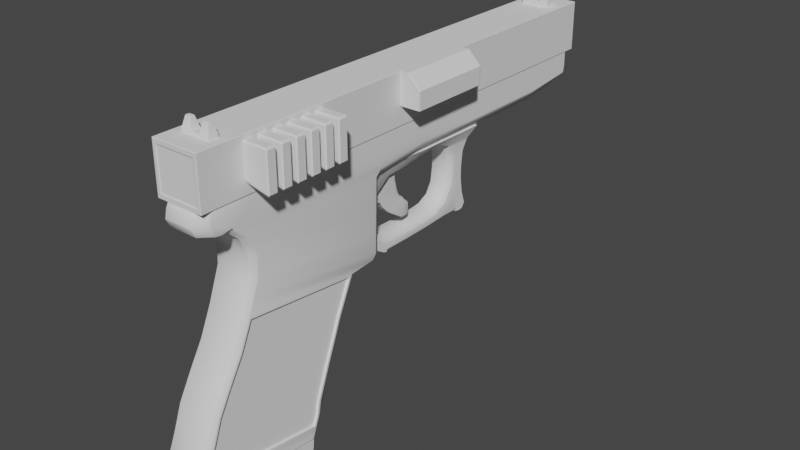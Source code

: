 # Source: glock.blend  (saved by Blender 3.1.7; exported with 4.5.12 LTS)
import bpy
from mathutils import Matrix  # noqa: F401  (used for matrix-valued properties, if any)

bpy.ops.wm.read_factory_settings(use_empty=True)
scene = bpy.context.scene
scene.name = 'Scene'

# ---- collections
col_collection = bpy.data.collections.new('Collection'); scene.collection.children.link(col_collection)

# ---- node groups
ng_auto_smooth = bpy.data.node_groups.new('Auto Smooth', 'GeometryNodeTree')
_s = ng_auto_smooth.interface.new_socket(name='Geometry', in_out='OUTPUT', socket_type='NodeSocketGeometry')
_s = ng_auto_smooth.interface.new_socket(name='Geometry', in_out='INPUT', socket_type='NodeSocketGeometry')
_s = ng_auto_smooth.interface.new_socket(name='Angle', in_out='INPUT', socket_type='NodeSocketFloat')
_s.subtype = 'ANGLE'
_s.min_value = 0.0
_s.max_value = 3.142
ng_auto_smooth.is_modifier = True
_N = ng_auto_smooth.nodes; _L = ng_auto_smooth.links
n0 = _N.new('NodeGroupOutput'); n0.name = 'Group Output'; n0.location = (480, -100)
n1 = _N.new('NodeGroupInput'); n1.name = 'Group Input'; n1.location = (-420, -300)
n2 = _N.new('NodeGroupInput'); n2.name = 'Group Input.001'; n2.location = (-60, -100)
n3 = _N.new('GeometryNodeSetShadeSmooth'); n3.name = 'Set Shade Smooth'; n3.location = (120, -100)
n3.domain = 'EDGE'
n4 = _N.new('GeometryNodeSetShadeSmooth'); n4.name = 'Set Shade Smooth.001'; n4.location = (300, -100)
n5 = _N.new('GeometryNodeInputMeshEdgeAngle'); n5.name = 'Edge Angle'; n5.location = (-420, -220)
n6 = _N.new('GeometryNodeInputEdgeSmooth'); n6.name = 'Is Edge Smooth'; n6.location = (-60, -160)
n7 = _N.new('GeometryNodeInputShadeSmooth'); n7.name = 'Is Face Smooth'; n7.location = (-240, -340)
n8 = _N.new('FunctionNodeBooleanMath'); n8.name = 'Boolean Math'; n8.location = (-60, -220)
n9 = _N.new('FunctionNodeCompare'); n9.name = 'Compare'; n9.location = (-240, -180)
n9.operation = 'LESS_EQUAL'
_L.new(n5.outputs[0], n9.inputs[0])
_L.new(n4.outputs[0], n0.inputs[0])
_L.new(n1.outputs[1], n9.inputs[1])
_L.new(n9.outputs[0], n8.inputs[0])
_L.new(n7.outputs[0], n8.inputs[1])
_L.new(n2.outputs[0], n3.inputs[0])
_L.new(n6.outputs[0], n3.inputs[1])
_L.new(n3.outputs[0], n4.inputs[0])
_L.new(n8.outputs[0], n3.inputs[2])
n0.is_active_output = True

# ---- world
world_world = bpy.data.worlds.new('World'); scene.world = world_world
world_world.use_nodes = True; world_world.node_tree.nodes.clear()
_N = world_world.node_tree.nodes; _L = world_world.node_tree.links
n0 = _N.new('ShaderNodeOutputWorld'); n0.name = 'World Output'; n0.location = (300, 300)
n1 = _N.new('ShaderNodeBackground'); n1.name = 'Background'; n1.location = (10, 300)
n1.inputs[0].default_value = (0.05088, 0.05088, 0.05088, 1.0)
_L.new(n1.outputs[0], n0.inputs[0])
n0.is_active_output = True
world_world.color = (0.05088, 0.05088, 0.05088)
world_world.use_sun_shadow = False
world_world.sun_shadow_jitter_overblur = 0.0

# ---- meshes
me_cube_001 = bpy.data.meshes.new('Cube.001')
me_cube_001.from_pydata([(-0.9601, -2.066, -1.557), (-1.0, 0.9518, 6.262), (-1.0, 3.922, 6.225), (0.9601, -2.066, -1.557), (1.0, 0.9518, 6.262), (1.0, 3.922, 6.225), (-1.0, -0.3074, 6.252), (-1.0, 3.922, 5.853), (-1.0, 3.262, 2.469), (1.0, 3.922, 5.853), (1.0, -0.3074, 6.252), (-1.0, 3.922, 5.408), (1.0, 3.922, 5.408), (-1.0, -0.8864, 5.804), (-1.0, 3.922, 5.773), (1.0, 3.922, 5.773), (1.0, -0.8864, 5.804), (-1.0, 12.79, 6.225), (1.0, 12.79, 6.225), (-1.0, 12.79, 5.853), (1.0, 12.79, 5.853), (-1.0, 12.75, 5.553), (1.0, 12.75, 5.553), (-1.0, 12.79, 5.716), (1.0, 12.79, 5.716), (1.0, 5.696, 6.225), (1.0, 7.469, 6.225), (1.0, 9.243, 6.225), (1.0, 11.02, 6.225), (-1.0, 11.02, 6.225), (-1.0, 9.243, 6.225), (-1.0, 7.469, 6.225), (-1.0, 5.696, 6.225), (-1.0, 5.696, 5.853), (-1.0, 7.469, 5.853), (-1.0, 9.243, 5.853), (-1.0, 11.02, 5.853), (-1.0, 11.02, 5.656), (-1.0, 9.243, 5.773), (-1.0, 7.469, 5.773), (-1.0, 5.696, 5.773), (1.0, 5.696, 5.853), (1.0, 7.469, 5.853), (1.0, 9.243, 5.853), (1.0, 11.02, 5.853), (-1.0, 11.02, 5.408), (-1.0, 9.243, 5.408), (-1.0, 7.469, 5.408), (-1.0, 5.696, 5.408), (1.0, 5.696, 5.773), (1.0, 7.469, 5.773), (1.0, 9.243, 5.773), (1.0, 11.02, 5.656), (1.0, 11.02, 5.408), (1.0, 9.243, 5.408), (1.0, 7.469, 5.408), (1.0, 5.696, 5.408), (-0.6868, 4.236, 5.057), (0.6868, 4.236, 5.057), (-0.6868, 12.23, 5.179), (-1.0, 12.74, 5.531), (0.6868, 12.23, 5.179), (1.0, 12.74, 5.531), (0.6868, 11.33, 5.088), (1.0, 11.02, 5.36), (0.6868, 10.7, 5.057), (0.6868, 9.556, 5.057), (1.0, 9.243, 5.362), (0.4808, 8.205, 5.057), (0.4808, 7.787, 5.057), (1.0, 7.469, 5.363), (0.4808, 7.303, 5.057), (0.7154, 5.188, 5.078), (0.6868, 6.009, 5.057), (-0.6868, 5.383, 5.057), (-1.0, 5.696, 5.364), (-0.6868, 6.009, 5.057), (-0.4808, 7.303, 5.057), (-1.0, 7.469, 5.363), (-0.4808, 7.787, 5.057), (-0.4808, 8.205, 5.057), (-1.0, 9.243, 5.362), (-0.6868, 9.556, 5.057), (-0.6868, 11.33, 5.088), (-0.6868, 10.7, 5.057), (-1.0, 11.02, 5.36), (0.6868, 7.118, 5.057), (0.6868, 7.792, 5.057), (-0.6868, 7.792, 5.057), (-0.6868, 7.118, 5.057), (0.6868, 8.384, 5.057), (-0.6868, 8.384, 5.057), (0.8011, 6.806, 5.069), (0.8011, 7.704, 5.057), (-0.8011, 7.704, 5.057), (-0.8011, 6.806, 5.069), (0.8011, 8.401, 5.057), (-0.8011, 8.401, 5.057), (0.5416, 7.692, 4.668), (-0.5416, 7.692, 4.668), (0.5416, 8.164, 4.668), (-0.5416, 8.164, 4.668), (-0.5416, 7.692, 2.424), (-0.5416, 7.147, 2.424), (0.5416, 7.974, 3.017), (-0.5416, 7.974, 3.017), (-0.5416, 7.692, 3.005), (0.5416, 7.692, 3.005), (0.5416, 3.699, 2.829), (-0.5416, 3.699, 2.829), (-0.8011, 3.871, 5.047), (0.8011, 3.871, 5.047), (-0.5416, 5.37, 2.357), (-0.5416, 6.241, 2.375), (0.5416, 7.828, 2.437), (-0.5416, 7.91, 3.852), (-0.5416, 7.914, 3.454), (-0.5416, 7.828, 2.437), (0.5416, 8.002, 2.445), (0.5416, 8.107, 2.607), (-0.5416, 8.107, 2.607), (-0.5416, 8.002, 2.445), (-0.5416, 7.966, 4.35), (-0.5416, 7.692, 3.421), (-0.5416, 7.692, 3.836), (-0.5416, 7.692, 4.252), (0.5416, 7.966, 4.35), (0.5416, 7.91, 3.852), (0.5416, 7.914, 3.454), (0.5416, 7.692, 4.252), (0.5416, 7.692, 3.836), (0.5416, 7.692, 3.421), (-0.5416, 6.694, 2.399), (0.5416, 4.101, 2.593), (-0.5416, 4.101, 2.593), (0.5416, 4.395, 2.421), (0.5416, 4.501, 2.483), (-0.5416, 4.629, 2.357), (-0.5416, 4.395, 2.421), (-0.5416, 4.501, 2.483), (-0.8011, 4.299, 5.069), (-0.8011, 5.135, 5.069), (-0.8011, 5.97, 5.069), (-0.5416, 5.164, 4.678), (-0.5416, 6.054, 4.809), (0.8011, 4.299, 5.069), (0.8011, 5.97, 5.069), (-0.8011, 6.388, 5.069), (-0.5416, 6.779, 4.881), (0.8011, 6.388, 5.069), (0.3782, 1.65, -1.931), (1.0, 1.014, -1.867), (1.0, 2.611, 2.534), (0.3782, 3.355, 2.522), (0.909, 3.632, 2.596), (1.0, 2.144, 1.508), (0.3782, 2.829, 1.368), (1.0, 1.868, 0.7979), (0.3782, 2.556, 0.6694), (1.0, 1.194, -1.176), (0.3782, 1.884, -1.288), (1.0, 1.655, 0.2656), (0.3782, 2.358, 0.1718), (0.3782, 1.961, -0.8821), (1.0, 1.276, -0.7427), (0.3782, 1.751, -1.628), (1.0, 1.079, -1.471), (-1.0, 1.073, -1.873), (-0.435, 1.65, -1.931), (-0.435, 2.829, 1.368), (-1.0, 2.214, 1.516), (-1.0, 3.015, 1.928), (-0.435, 2.556, 0.6694), (-1.0, 1.93, 0.7867), (-0.435, 1.884, -1.288), (-1.0, 1.256, -1.186), (-0.435, 2.358, 0.1718), (-1.0, 1.719, 0.2576), (-1.0, 1.338, -0.755), (-0.435, 1.961, -0.8821), (-1.0, 1.14, -1.484), (-0.435, 1.751, -1.628), (0.8229, -1.048, 5.132), (1.0, -0.863, 5.13), (0.8229, -0.8139, 3.972), (1.0, -0.6228, 3.949), (0.8229, -1.174, 3.001), (1.0, -0.945, 2.91), (0.8229, -1.541, 2.168), (1.0, -1.301, 2.104), (0.8229, -1.979, 1.422), (1.0, -1.739, 1.359), (0.8229, -2.868, -0.5772), (1.0, -2.619, -0.6177), (0.8229, -2.384, 0.688), (1.0, -2.137, 0.6401), (1.0, -2.384, -0.0433), (0.8229, -2.626, 0.01593), (1.0, -2.62, -0.9784), (0.8229, -2.869, -1.012), (1.0, -2.725, -1.115), (1.0, -0.5995, 4.551), (0.8229, -0.7933, 4.581), (0.8229, -1.465, 5.474), (1.0, -1.277, 5.472), (1.0, -1.311, 5.562), (1.0, -1.641, 5.498), (0.8229, -0.9939, 3.486), (1.0, -0.8066, 3.459), (1.0, -0.9023, 3.205), (0.8229, -1.09, 3.227), (-0.7154, -2.868, -0.5772), (-1.0, -2.512, -0.6335), (-0.7154, -1.979, 1.422), (-1.0, -1.632, 1.343), (-0.7154, -1.541, 2.168), (-1.0, -1.195, 2.086), (-0.7154, -1.174, 3.001), (-1.0, -0.8338, 2.902), (-0.7154, -0.8139, 3.972), (-1.0, -0.5069, 3.936), (-0.7154, -1.048, 5.132), (-1.0, -0.7505, 5.128), (-0.7154, -2.626, 0.01593), (-1.0, -2.278, -0.06328), (-1.0, -2.028, 0.6294), (-0.7154, -2.384, 0.688), (-0.7154, -2.869, -1.012), (-1.0, -2.513, -0.9968), (-1.0, -2.637, -1.177), (-1.0, -0.4819, 4.533), (-0.7154, -0.7933, 4.581), (-1.0, -1.163, 5.47), (-0.7154, -1.465, 5.474), (-1.0, -1.747, 5.512), (-1.0, -1.218, 5.615), (-1.0, -0.6931, 3.443), (-0.7154, -0.9939, 3.486), (-1.0, -0.7884, 3.192), (-0.7154, -1.09, 3.227), (0.6661, -2.19, 6.236), (1.0, -1.817, 6.239), (1.0, -1.821, 5.522), (0.6661, -2.2, 5.573), (0.9727, -1.928, 6.015), (0.6661, -2.271, 6.073), (0.6597, -2.315, 5.808), (0.9952, -1.961, 5.807), (-1.0, -1.696, 6.24), (-0.5573, -2.19, 6.236), (-0.5572, -2.2, 5.573), (-1.014, -1.847, 5.806), (-0.5774, -2.315, 5.808), (-0.5573, -2.271, 6.073), (-1.111, -1.829, 6.002), (1.0, 2.71, 2.59), (1.0, 2.205, 1.482), (1.0, 1.93, 0.7735), (1.0, 1.341, -0.7608), (1.0, 1.259, -1.195), (1.0, 1.718, 0.2415), (1.0, 1.122, -1.544), (1.0, -1.36, 2.135), (1.0, -0.9863, 2.981), (1.0, -1.797, 1.392), (1.0, -2.686, -0.6045), (1.0, -2.446, -0.01935), (1.0, -2.198, 0.6677), (1.0, -2.687, -1.037), (0.9059, -1.301, 2.104), (0.9059, 2.144, 1.508), (0.9059, -1.739, 1.359), (0.9059, 1.868, 0.7979), (0.9059, -2.137, 0.6401), (0.9059, 1.655, 0.2656), (0.9059, 1.194, -1.176), (0.9059, -2.619, -0.6177), (0.9059, 1.276, -0.7427), (0.9059, -2.384, -0.0433), (0.9059, 2.611, 2.534), (0.9059, 1.079, -1.471), (0.9059, -0.945, 2.91), (0.9059, -2.62, -0.9784), (-1.0, 2.264, 1.471), (-1.0, 3.063, 1.882), (-1.0, 1.988, 0.7638), (-1.0, 1.317, -1.203), (-1.0, 1.398, -0.772), (-1.0, 1.777, 0.235), (-1.0, 1.18, -1.552), (-1.0, 3.355, 2.522), (-1.0, -2.575, -0.6211), (-1.0, -2.576, -1.052), (-1.0, -1.686, 1.374), (-1.0, -2.085, 0.6554), (-1.0, -1.251, 2.115), (-1.0, -0.8726, 2.969), (-1.0, -2.337, -0.04074), (-0.9567, 1.256, -1.186), (-0.9567, -2.512, -0.6335), (-0.9567, -2.278, -0.06328), (-0.9567, 1.338, -0.755), (-0.9567, 1.719, 0.2576), (-0.9567, -2.028, 0.6294), (-0.9567, -1.632, 1.343), (-0.9567, 1.93, 0.7867), (-0.9567, -1.195, 2.086), (-0.9567, 2.214, 1.516), (-0.9567, 3.015, 1.928), (-0.9567, 1.14, -1.484), (-0.9567, 3.262, 2.469), (-0.9567, -2.513, -0.9968), (-0.9567, -0.8338, 2.902), (-0.9601, 0.9143, -1.857), (0.9601, 0.9143, -1.857), (-1.0, -2.106, -1.553), (1.0, -2.106, -1.553), (-1.0, 0.954, -1.861), (1.0, 0.954, -1.861), (1.0, 3.689, 3.447), (1.0, 3.7, 3.887), (1.0, 3.682, 2.811), (1.0, 3.729, 5.057), (0.8637, 4.059, 5.055), (1.0, 3.922, 5.246), (-1.0, 3.686, 3.447), (-1.0, 3.696, 3.887), (-1.0, 3.678, 2.812), (-1.0, 3.73, 2.676), (-1.0, 3.726, 5.057), (-1.022, 3.963, 5.073), (-1.0, 4.116, 5.087), (-0.861, 4.061, 5.055), (0.907, 5.711, 5.298), (0.7336, 5.284, 5.098), (0.7629, 5.843, 5.135), (0.8311, 5.864, 5.204), (0.9947, 3.974, 5.198), (0.8531, 3.836, 3.43), (0.7422, 3.882, 3.424), (0.7422, 3.892, 3.857), (0.8531, 3.846, 3.864), (0.7422, 3.874, 2.783), (0.8531, 3.829, 2.79), (0.8546, 3.839, 2.757), (0.8531, 3.876, 5.054), (0.7422, 3.922, 5.054), (0.832, 3.982, 5.054), (-0.7385, 3.882, 3.424), (-0.8492, 3.836, 3.43), (-0.8492, 3.846, 3.864), (-0.7385, 3.892, 3.857), (-0.8492, 3.829, 2.79), (-0.7385, 3.874, 2.783), (-0.8512, 3.839, 2.757), (-0.7385, 3.922, 5.054), (-0.8492, 3.876, 5.054), (-0.8282, 3.982, 5.054), (0.461, 3.86, 4.059), (0.5704, 3.861, 4.169), (0.5946, 6.037, 4.862), (0.461, 6.054, 4.809), (0.5723, 5.168, 4.748), (0.461, 5.164, 4.678), (0.461, 4.652, 4.659), (0.5814, 4.598, 4.722), (0.5688, 7.3, 4.701), (0.3881, 7.16, 4.659), (0.5416, 7.183, 2.951), (0.3881, 7.089, 3.066), (0.5416, 3.699, 3.241), (0.3881, 3.699, 3.41), (0.5416, 4.497, 2.675), (0.3881, 4.494, 2.843), (0.5416, 5.352, 2.655), (0.3881, 5.343, 2.822), (0.5416, 6.304, 2.676), (0.3881, 6.339, 2.843), (0.5416, 7.454, 3.399), (0.3881, 7.282, 3.384), (0.5416, 7.514, 3.846), (0.3881, 7.346, 3.855), (0.3881, 7.331, 4.335), (0.5416, 7.501, 4.296), (0.3881, 6.72, 2.884), (0.5416, 6.711, 2.719), (0.3881, 4.104, 3.122), (0.5416, 4.103, 2.955), (0.461, 6.779, 4.881), (0.5991, 6.692, 4.923), (0.5416, 7.155, 2.537), (0.4286, 7.147, 2.424), (0.5416, 7.692, 2.537), (0.4286, 7.692, 2.424), (0.5416, 6.265, 2.489), (0.4286, 6.241, 2.375), (0.5416, 5.363, 2.471), (0.4286, 5.37, 2.357), (0.4286, 6.694, 2.399), (0.5416, 6.7, 2.512), (0.4286, 4.629, 2.357), (0.5416, 4.514, 2.471), (0.5416, 4.52, 2.387), (-0.5416, 7.332, 4.662), (-0.3633, 7.16, 4.659), (-0.5416, 7.006, 4.749), (-0.6188, 7.055, 4.781), (-0.3633, 7.089, 3.066), (-0.5416, 7.198, 2.933), (-0.3633, 3.699, 3.41), (-0.5416, 3.699, 3.214), (-0.3633, 4.494, 2.843), (-0.5416, 4.498, 2.648), (-0.3633, 5.343, 2.822), (-0.5416, 5.354, 2.628), (-0.3633, 6.339, 2.843), (-0.5416, 6.298, 2.649), (-0.3633, 7.282, 3.384), (-0.5416, 7.482, 3.402), (-0.3633, 7.346, 3.855), (-0.5416, 7.542, 3.845), (-0.5416, 7.528, 4.29), (-0.3633, 7.331, 4.335), (-0.5416, 6.71, 2.693), (-0.3633, 6.72, 2.884), (-0.5416, 4.103, 2.928), (-0.3633, 4.104, 3.122), (-0.6139, 3.863, 4.334), (-0.3124, 3.86, 4.059), (-0.3124, 4.652, 4.659), (-0.641, 4.517, 4.816), (-0.5416, 4.882, 4.667)], [], [(6, 1, 2, 7), (36, 29, 17, 19), (9, 5, 4, 10), (10, 4, 1, 6), (290, 328, 154, 153), (5, 2, 1, 4), (157, 155, 270, 272), (196, 193, 276, 278), (173, 177, 302, 305), (155, 152, 279, 270), (238, 236, 327, 328), (332, 331, 75, 74, 57), (179, 176, 162, 163), (216, 218, 312, 306), (178, 175, 298, 301), (190, 188, 215, 213), (255, 154, 209, 263), (85, 45, 21, 60), (15, 9, 10, 16), (232, 235, 13, 14, 11), (315, 229, 292, 289, 167, 317), (194, 190, 213, 226), (296, 238, 328, 290), (321, 319, 185, 208), (344, 343, 321, 154), (37, 36, 19, 23), (181, 174, 160, 165), (176, 172, 158, 162), (188, 186, 217, 215), (172, 169, 156, 158), (326, 329, 356, 350), (58, 57, 74, 72), (13, 6, 7, 14), (192, 197, 223, 211), (174, 179, 163, 160), (189, 191, 271, 269), (197, 194, 226, 223), (214, 216, 306, 304), (187, 189, 269, 281), (168, 181, 165, 150), (12, 15, 16, 205, 204), (316, 200, 199, 227, 229, 315), (151, 261, 268, 200, 316, 318), (184, 202, 231, 219), (230, 222, 329, 326), (319, 320, 201, 185), (220, 230, 326, 325), (182, 203, 233, 221), (29, 28, 18, 17), (202, 182, 221, 231), (154, 321, 208, 209), (322, 345, 347, 323, 337, 324), (198, 166, 280, 282), (170, 173, 305, 307), (207, 184, 219, 237), (186, 210, 239, 217), (16, 10, 241, 244, 247), (13, 235, 234, 251), (206, 205, 16, 247, 242), (210, 207, 237, 239), (245, 253, 252, 246), (53, 64, 62, 22), (234, 233, 203, 206, 242, 243, 250), (243, 246, 252, 250), (245, 240, 249, 253), (19, 17, 18, 20), (23, 19, 20, 24), (63, 83, 59, 61), (21, 23, 24, 22), (28, 44, 20, 18), (45, 37, 23, 21), (44, 52, 24, 20), (60, 21, 22, 62), (66, 82, 84, 65), (52, 53, 22, 24), (15, 12, 56, 49), (49, 56, 55, 50), (50, 55, 54, 51), (51, 54, 53, 52), (225, 214, 304, 303), (75, 48, 47, 78), (73, 76, 89, 86), (320, 322, 183, 201), (78, 47, 46, 81), (81, 46, 45, 85), (9, 15, 49, 41), (41, 49, 50, 42), (42, 50, 51, 43), (43, 51, 52, 44), (11, 14, 40, 48), (48, 40, 39, 47), (47, 39, 38, 46), (46, 38, 37, 45), (5, 9, 41, 25), (25, 41, 42, 26), (26, 42, 43, 27), (27, 43, 44, 28), (322, 324, 12, 204, 183), (12, 324, 337, 333, 56), (55, 70, 67, 54), (54, 67, 64, 53), (2, 5, 25, 32), (32, 25, 26, 31), (31, 26, 27, 30), (30, 27, 28, 29), (14, 7, 33, 40), (40, 33, 34, 39), (39, 34, 35, 38), (38, 35, 36, 37), (7, 2, 32, 33), (33, 32, 31, 34), (34, 31, 30, 35), (35, 30, 29, 36), (63, 64, 65), (66, 67, 90), (87, 70, 86), (70, 336, 335, 73, 86), (74, 75, 76), (89, 78, 88), (91, 81, 82), (83, 84, 85), (334, 323, 58, 72), (85, 60, 59, 83), (60, 62, 61, 59), (62, 64, 63, 61), (64, 67, 66, 65), (67, 70, 87, 90), (56, 333, 336, 70, 55), (331, 330, 11, 48, 75), (75, 78, 89, 76), (78, 81, 91, 88), (81, 85, 84, 82), (76, 73, 72, 74), (82, 66, 90, 91), (83, 63, 65, 84), (222, 232, 11, 330, 329), (77, 79, 94, 95), (71, 69, 87, 86), (79, 77, 89, 88), (69, 68, 90, 87), (80, 79, 88, 91), (77, 71, 86, 89), (68, 80, 91, 90), (95, 406, 405, 148, 147), (71, 77, 95, 92), (68, 69, 93, 96), (69, 71, 92, 93), (80, 68, 96, 97), (79, 80, 97, 94), (101, 100, 126, 122), (97, 96, 100, 101), (94, 97, 101, 99), (367, 404, 422, 382), (148, 388, 361, 144), (96, 93, 98, 100), (106, 105, 120, 121, 117, 102), (369, 407, 424, 384), (134, 133, 108, 109), (103, 391, 398, 132), (131, 378, 368, 107), (418, 123, 106, 408), (128, 131, 107, 104), (102, 117, 114, 393, 391, 103), (379, 417, 407, 369), (123, 116, 105, 106), (116, 128, 104, 105), (412, 139, 138, 134, 425), (386, 426, 409, 371), (414, 112, 137, 139, 412), (425, 134, 109, 410), (381, 419, 417, 379), (113, 395, 397, 112), (373, 411, 426, 386), (130, 380, 378, 131), (399, 385, 376, 394), (423, 132, 113, 416), (384, 424, 415, 377), (377, 415, 413, 375), (141, 143, 431, 430, 140), (394, 376, 374, 396), (112, 397, 400, 137), (138, 135, 133, 134), (105, 104, 119, 120), (114, 117, 121, 118), (120, 119, 118, 121), (132, 398, 395, 113), (122, 126, 127, 115), (115, 127, 128, 116), (99, 101, 122, 125), (125, 122, 115, 124), (124, 115, 116, 123), (95, 94, 99, 403, 406), (382, 422, 419, 381), (366, 92, 149, 389), (129, 383, 380, 130), (100, 98, 129, 126), (126, 129, 130, 127), (127, 130, 131, 128), (408, 103, 132, 423), (421, 125, 124, 420), (420, 124, 123, 418), (390, 368, 385, 399), (408, 106, 102, 103), (133, 387, 370, 108), (370, 371, 409, 410, 109, 108), (375, 413, 411, 373), (135, 138, 137, 400, 402), (416, 113, 112, 414), (135, 136, 372, 387, 133), (137, 138, 139), (135, 402, 401, 136), (396, 374, 372, 136, 401), (429, 364, 358, 428), (145, 140, 110, 111), (140, 430, 427, 110), (144, 361, 363, 143), (104, 107, 392, 393, 114, 118, 119), (149, 147, 142, 146), (146, 142, 141, 72), (72, 141, 140, 145), (147, 148, 144, 142), (142, 144, 143, 141), (143, 363, 364, 429, 431), (389, 149, 146, 360), (360, 146, 72, 362), (362, 72, 145, 365), (405, 404, 367, 388, 148), (92, 95, 147, 149), (93, 92, 366, 98), (255, 153, 154), (261, 151, 150, 165), (255, 256, 156, 153), (256, 257, 158, 156), (258, 259, 160, 163), (257, 260, 162, 158), (260, 258, 163, 162), (259, 261, 165, 160), (169, 284, 290, 153, 156), (169, 283, 284), (181, 168, 167, 289), (169, 172, 285, 283), (179, 174, 286, 287), (172, 176, 288, 285), (176, 179, 287, 288), (174, 181, 289, 286), (167, 168, 150, 151, 318, 317), (268, 199, 200), (203, 204, 205, 206), (203, 182, 183, 204), (202, 184, 185, 201), (210, 186, 263, 209), (186, 188, 262, 263), (188, 190, 264, 262), (197, 192, 265, 266), (190, 194, 267, 264), (194, 197, 266, 267), (192, 199, 268, 265), (182, 202, 201, 183), (184, 207, 208, 185), (207, 210, 209, 208), (227, 292, 229), (232, 233, 234, 235), (227, 211, 291, 292), (226, 213, 293, 294), (213, 215, 295, 293), (215, 217, 296, 295), (237, 219, 220, 236), (231, 221, 222, 230), (211, 223, 297, 291), (223, 226, 294, 297), (219, 231, 230, 220), (221, 233, 232, 222), (239, 237, 236, 238), (217, 239, 238, 296), (199, 192, 211, 227), (245, 246, 247, 244), (242, 247, 246, 243), (244, 241, 240, 245), (10, 6, 248, 249, 240, 241), (252, 253, 254, 251), (253, 249, 248, 254), (251, 234, 250, 252), (6, 13, 251, 254, 248), (152, 155, 256, 255), (155, 157, 257, 256), (164, 159, 259, 258), (157, 161, 260, 257), (161, 164, 258, 260), (159, 166, 261, 259), (189, 187, 263, 262), (191, 189, 262, 264), (193, 196, 266, 265), (195, 191, 264, 267), (196, 195, 267, 266), (198, 193, 265, 268), (187, 152, 255, 263), (166, 198, 268, 261), (280, 275, 276, 282), (274, 272, 271, 273), (272, 270, 269, 271), (275, 277, 278, 276), (277, 274, 273, 278), (270, 279, 281, 269), (191, 195, 273, 271), (159, 164, 277, 275), (195, 196, 278, 273), (161, 157, 272, 274), (193, 198, 282, 276), (164, 161, 274, 277), (152, 187, 281, 279), (166, 159, 275, 280), (170, 171, 284, 283), (173, 170, 283, 285), (175, 178, 287, 286), (177, 173, 285, 288), (178, 177, 288, 287), (180, 175, 286, 289), (171, 8, 290, 284), (212, 228, 292, 291), (214, 225, 294, 293), (216, 214, 293, 295), (218, 216, 295, 296), (224, 212, 291, 297), (225, 224, 297, 294), (228, 180, 289, 292), (8, 218, 296, 290), (304, 306, 307, 305), (311, 299, 298, 309), (303, 304, 305, 302), (299, 300, 301, 298), (306, 312, 310, 308, 307), (300, 303, 302, 301), (212, 224, 300, 299), (177, 178, 301, 302), (224, 225, 303, 300), (175, 180, 309, 298), (180, 228, 311, 309), (8, 171, 308, 310), (218, 8, 310, 312), (228, 212, 299, 311), (171, 170, 307, 308), (0, 3, 316, 315), (313, 0, 315, 317), (3, 314, 318, 316), (314, 313, 317, 318), (357, 356, 329, 330, 331, 332), (348, 351, 340, 339), (320, 319, 338, 341), (327, 352, 354, 328), (236, 220, 325, 327), (328, 354, 353, 342, 344, 154), (57, 58, 323, 347, 346, 355, 357, 332), (349, 352, 327, 325), (353, 348, 339, 342), (351, 355, 346, 340), (322, 320, 341, 345), (333, 334, 335, 336), (333, 337, 323, 334), (72, 73, 335, 334), (342, 343, 344), (345, 346, 347), (339, 340, 341, 338), (342, 339, 338, 343), (340, 346, 345, 341), (319, 321, 343, 338), (352, 353, 354), (355, 356, 357), (351, 348, 349, 350), (348, 353, 352, 349), (355, 351, 350, 356), (350, 349, 325, 326), (365, 359, 358, 364), (389, 360, 361, 388), (360, 362, 363, 361), (362, 365, 364, 363), (365, 145, 111, 359), (383, 366, 367, 382), (385, 368, 369, 384), (387, 372, 373, 386), (372, 374, 375, 373), (374, 376, 377, 375), (368, 378, 379, 369), (378, 380, 381, 379), (380, 383, 382, 381), (376, 385, 384, 377), (370, 387, 386, 371), (388, 367, 366, 389), (98, 366, 383, 129), (400, 401, 402), (391, 393, 392, 390), (399, 394, 395, 398), (394, 396, 397, 395), (390, 399, 398, 391), (396, 401, 400, 397), (107, 368, 390, 392), (403, 404, 405, 406), (422, 404, 403, 421), (424, 407, 408, 423), (426, 411, 412, 425), (411, 413, 414, 412), (413, 415, 416, 414), (407, 417, 418, 408), (417, 419, 420, 418), (419, 422, 421, 420), (415, 424, 423, 416), (409, 426, 425, 410), (403, 99, 125, 421), (429, 430, 431), (427, 430, 429, 428), (111, 110, 427, 428, 358, 359)])
me_cube_001.polygons.foreach_set('use_smooth', [True] * 410)
_uv = me_cube_001.uv_layers.new(name='UVMap')
_uv.uv.foreach_set('vector', [0.5938, 0.0, 0.625, 0.0, 0.625, 0.25, 0.5938, 0.25, 0.5938, 0.25, 0.625, 0.25, 0.625, 0.25, 0.5938, 0.25, 0.5938, 0.5, 0.625, 0.5, 0.625, 0.75, 0.5938, 0.75, 0.5938, 0.75, 0.625, 0.75, 0.625, 1.0, 0.5938, 1.0, 0.5, 0.25, 0.5073, 0.25, 0.5073, 0.5, 0.5, 0.4223, 0.625, 0.5, 0.875, 0.5, 0.875, 0.75, 0.625, 0.75, 0.4378, 0.5383, 0.4693, 0.5395, 0.4693, 0.5395, 0.4378, 0.5383, 0.4165, 0.7366, 0.4061, 0.7369, 0.4061, 0.7369, 0.4165, 0.7366, 0.4377, 0.2152, 0.4273, 0.216, 0.4273, 0.216, 0.4377, 0.2152, 0.4693, 0.5395, 0.4982, 0.5395, 0.4982, 0.5395, 0.4693, 0.5395, 0.5073, 0.01565, 0.5156, 0.01545, 0.5156, 0.2399, 0.5073, 0.25, 0.5624, 0.2674, 0.5639, 0.25, 0.5762, 0.25, 0.5625, 0.2891, 0.5625, 0.2891, 0.4167, 0.3206, 0.4271, 0.3206, 0.4271, 0.4223, 0.4167, 0.4223, 0.4681, 0.02027, 0.4979, 0.02025, 0.4979, 0.02025, 0.4681, 0.02027, 0.4167, 0.216, 0.4066, 0.2168, 0.4066, 0.2168, 0.4167, 0.216, 0.4375, 0.7721, 0.4688, 0.7721, 0.4688, 0.9644, 0.4375, 0.9644, 0.5, 0.5356, 0.5073, 0.5, 0.5073, 0.7403, 0.5, 0.7396, 0.576, 0.25, 0.5781, 0.25, 0.5781, 0.25, 0.5771, 0.25, 0.5859, 0.5, 0.5938, 0.5, 0.5938, 0.75, 0.5859, 0.75, 0.5781, 0.01405, 0.5815, 0.0, 0.5859, 0.0, 0.5859, 0.25, 0.5781, 0.25, 0.375, 0.0, 0.3859, 0.0, 0.3906, 0.01587, 0.3906, 0.2191, 0.375, 0.2116, 0.375, 0.2037, 0.4271, 0.7721, 0.4375, 0.7721, 0.4375, 0.9644, 0.4271, 0.9644, 0.5, 0.01663, 0.5073, 0.01565, 0.5073, 0.25, 0.5, 0.25, 0.5156, 0.5099, 0.5312, 0.5102, 0.5313, 0.7398, 0.5156, 0.7404, 0.5136, 0.4818, 0.5158, 0.4816, 0.5162, 0.5, 0.5073, 0.5, 0.5859, 0.25, 0.5938, 0.25, 0.5938, 0.25, 0.5859, 0.25, 0.3906, 0.3206, 0.4062, 0.3206, 0.4062, 0.4223, 0.3906, 0.4223, 0.4271, 0.3206, 0.4375, 0.3206, 0.4375, 0.4223, 0.4271, 0.4223, 0.4688, 0.7721, 0.5, 0.7721, 0.5, 0.9644, 0.4688, 0.9644, 0.4375, 0.3206, 0.4688, 0.3206, 0.4688, 0.4223, 0.4375, 0.4223, 0.5474, 0.2395, 0.5625, 0.2401, 0.5625, 0.2665, 0.5474, 0.2664, 0.5625, 0.4609, 0.5625, 0.2891, 0.5625, 0.2891, 0.5625, 0.4609, 0.5859, 0.0, 0.5938, 0.0, 0.5938, 0.25, 0.5859, 0.25, 0.4062, 0.7721, 0.4167, 0.7721, 0.4167, 0.9644, 0.4062, 0.9644, 0.4062, 0.3206, 0.4167, 0.3206, 0.4167, 0.4223, 0.4062, 0.4223, 0.468, 0.7357, 0.4372, 0.7361, 0.4372, 0.7361, 0.468, 0.7357, 0.4167, 0.7721, 0.4271, 0.7721, 0.4271, 0.9644, 0.4167, 0.9644, 0.4366, 0.01974, 0.4681, 0.02027, 0.4681, 0.02027, 0.4366, 0.01974, 0.4977, 0.7358, 0.468, 0.7357, 0.468, 0.7357, 0.4977, 0.7358, 0.375, 0.3206, 0.3906, 0.3206, 0.3906, 0.4223, 0.375, 0.4223, 0.5781, 0.5, 0.5859, 0.5, 0.5859, 0.75, 0.5802, 0.75, 0.5781, 0.7413, 0.375, 0.75, 0.3877, 0.75, 0.3906, 0.7721, 0.3906, 0.9644, 0.3859, 1.0, 0.375, 1.0, 0.375, 0.5423, 0.3906, 0.534, 0.3906, 0.7401, 0.3877, 0.75, 0.375, 0.75, 0.375, 0.5463, 0.5313, 0.7721, 0.5474, 0.7721, 0.5474, 0.9644, 0.5312, 0.9644, 0.5474, 0.01661, 0.5625, 0.01498, 0.5625, 0.2401, 0.5474, 0.2395, 0.5312, 0.5102, 0.5474, 0.5103, 0.5474, 0.7397, 0.5313, 0.7398, 0.5312, 0.01635, 0.5474, 0.01661, 0.5474, 0.2395, 0.5312, 0.2396, 0.5625, 0.7721, 0.5781, 0.7721, 0.5781, 0.9644, 0.5625, 0.9644, 0.875, 0.5, 0.625, 0.5, 0.625, 0.5, 0.875, 0.5, 0.5474, 0.7721, 0.5625, 0.7721, 0.5625, 0.9644, 0.5474, 0.9644, 0.5073, 0.5, 0.5156, 0.5099, 0.5156, 0.7404, 0.5073, 0.7403, 0.5625, 0.5097, 0.5625, 0.5023, 0.5625, 0.4925, 0.5625, 0.483, 0.569, 0.5, 0.5709, 0.5, 0.3931, 0.7366, 0.3935, 0.5375, 0.3935, 0.5375, 0.3931, 0.7366, 0.4702, 0.214, 0.4377, 0.2152, 0.4377, 0.2152, 0.4702, 0.214, 0.5156, 0.7721, 0.5313, 0.7721, 0.5312, 0.9644, 0.5156, 0.9644, 0.5, 0.7721, 0.5073, 0.7721, 0.5073, 0.9644, 0.5, 0.9644, 0.5859, 0.75, 0.5938, 0.75, 0.5938, 0.75, 0.5896, 0.75, 0.5859, 0.75, 0.5859, 0.0, 0.5815, 0.0, 0.5781, 0.0, 0.5859, 0.0, 0.5781, 0.75, 0.5802, 0.75, 0.5859, 0.75, 0.5835, 0.75, 0.5781, 0.75, 0.5073, 0.7721, 0.5156, 0.7721, 0.5156, 0.9644, 0.5073, 0.9644, 0.5891, 0.7917, 0.5891, 0.9447, 0.5827, 0.945, 0.5827, 0.7915, 0.5781, 0.5, 0.576, 0.5, 0.5771, 0.5, 0.5781, 0.5, 0.5781, 1.0, 0.5781, 0.9644, 0.5781, 0.7721, 0.5781, 0.75, 0.5781, 0.75, 0.5781, 0.7917, 0.5781, 0.9446, 0.5781, 0.7917, 0.5827, 0.7915, 0.5827, 0.945, 0.5781, 0.9446, 0.5891, 0.7917, 0.5938, 0.7917, 0.5938, 0.9447, 0.5891, 0.9447, 0.5938, 0.25, 0.625, 0.25, 0.625, 0.5, 0.5938, 0.5, 0.5859, 0.25, 0.5938, 0.25, 0.5938, 0.5, 0.5859, 0.5, 0.5625, 0.4609, 0.5625, 0.2891, 0.5625, 0.2891, 0.5625, 0.4609, 0.5781, 0.25, 0.5859, 0.25, 0.5859, 0.5, 0.5781, 0.5, 0.625, 0.5, 0.5938, 0.5, 0.5938, 0.5, 0.625, 0.5, 0.5781, 0.25, 0.5859, 0.25, 0.5859, 0.25, 0.5781, 0.25, 0.5938, 0.5, 0.5859, 0.5, 0.5859, 0.5, 0.5938, 0.5, 0.5771, 0.25, 0.5781, 0.25, 0.5781, 0.5, 0.5771, 0.5, 0.5625, 0.4609, 0.5625, 0.2891, 0.5625, 0.2891, 0.5625, 0.4609, 0.5859, 0.5, 0.5781, 0.5, 0.5781, 0.5, 0.5859, 0.5, 0.5859, 0.5, 0.5781, 0.5, 0.5781, 0.5, 0.5859, 0.5, 0.5859, 0.5, 0.5781, 0.5, 0.5781, 0.5, 0.5859, 0.5, 0.5859, 0.5, 0.5781, 0.5, 0.5781, 0.5, 0.5859, 0.5, 0.5859, 0.5, 0.5781, 0.5, 0.5781, 0.5, 0.5859, 0.5, 0.4268, 0.01917, 0.4366, 0.01974, 0.4366, 0.01974, 0.4268, 0.01917, 0.5762, 0.25, 0.5781, 0.25, 0.5781, 0.25, 0.5761, 0.25, 0.5625, 0.4609, 0.5625, 0.2891, 0.5625, 0.2891, 0.5625, 0.4609, 0.5474, 0.5103, 0.5625, 0.5097, 0.5625, 0.7407, 0.5474, 0.7397, 0.5761, 0.25, 0.5781, 0.25, 0.5781, 0.25, 0.5761, 0.25, 0.5761, 0.25, 0.5781, 0.25, 0.5781, 0.25, 0.576, 0.25, 0.5938, 0.5, 0.5859, 0.5, 0.5859, 0.5, 0.5938, 0.5, 0.5938, 0.5, 0.5859, 0.5, 0.5859, 0.5, 0.5938, 0.5, 0.5938, 0.5, 0.5859, 0.5, 0.5859, 0.5, 0.5938, 0.5, 0.5938, 0.5, 0.5859, 0.5, 0.5859, 0.5, 0.5938, 0.5, 0.5781, 0.25, 0.5859, 0.25, 0.5859, 0.25, 0.5781, 0.25, 0.5781, 0.25, 0.5859, 0.25, 0.5859, 0.25, 0.5781, 0.25, 0.5781, 0.25, 0.5859, 0.25, 0.5859, 0.25, 0.5781, 0.25, 0.5781, 0.25, 0.5859, 0.25, 0.5859, 0.25, 0.5781, 0.25, 0.625, 0.5, 0.5938, 0.5, 0.5938, 0.5, 0.625, 0.5, 0.625, 0.5, 0.5938, 0.5, 0.5938, 0.5, 0.625, 0.5, 0.625, 0.5, 0.5938, 0.5, 0.5938, 0.5, 0.625, 0.5, 0.625, 0.5, 0.5938, 0.5, 0.5938, 0.5, 0.625, 0.5, 0.5624, 0.5097, 0.5709, 0.5, 0.5781, 0.5, 0.5781, 0.7413, 0.5625, 0.7407, 0.5781, 0.5, 0.5709, 0.5, 0.569, 0.5, 0.5771, 0.5, 0.5781, 0.5, 0.5781, 0.5, 0.5761, 0.5, 0.5761, 0.5, 0.5781, 0.5, 0.5781, 0.5, 0.5761, 0.5, 0.576, 0.5, 0.5781, 0.5, 0.875, 0.5, 0.625, 0.5, 0.625, 0.5, 0.875, 0.5, 0.875, 0.5, 0.625, 0.5, 0.625, 0.5, 0.875, 0.5, 0.875, 0.5, 0.625, 0.5, 0.625, 0.5, 0.875, 0.5, 0.875, 0.5, 0.625, 0.5, 0.625, 0.5, 0.875, 0.5, 0.5859, 0.25, 0.5938, 0.25, 0.5938, 0.25, 0.5859, 0.25, 0.5859, 0.25, 0.5938, 0.25, 0.5938, 0.25, 0.5859, 0.25, 0.5859, 0.25, 0.5938, 0.25, 0.5938, 0.25, 0.5859, 0.25, 0.5859, 0.25, 0.5938, 0.25, 0.5938, 0.25, 0.5859, 0.25, 0.5938, 0.25, 0.625, 0.25, 0.625, 0.25, 0.5938, 0.25, 0.5938, 0.25, 0.625, 0.25, 0.625, 0.25, 0.5938, 0.25, 0.5938, 0.25, 0.625, 0.25, 0.625, 0.25, 0.5938, 0.25, 0.5938, 0.25, 0.625, 0.25, 0.625, 0.25, 0.5938, 0.25, 0.5625, 0.4609, 0.576, 0.5, 0.5625, 0.4609, 0.5625, 0.4609, 0.5761, 0.5, 0.5625, 0.4609, 0.5625, 0.4609, 0.5761, 0.5, 0.5625, 0.4609, 0.5761, 0.5, 0.5762, 0.5, 0.5705, 0.4838, 0.5625, 0.4609, 0.5625, 0.4609, 0.5625, 0.2891, 0.5762, 0.25, 0.5625, 0.2891, 0.5625, 0.2891, 0.5761, 0.25, 0.5625, 0.2891, 0.5625, 0.2891, 0.5761, 0.25, 0.5625, 0.2891, 0.5625, 0.2891, 0.5625, 0.2891, 0.576, 0.25, 0.565, 0.4679, 0.5624, 0.483, 0.5625, 0.4609, 0.5625, 0.4609, 0.576, 0.25, 0.5771, 0.25, 0.5625, 0.2891, 0.5625, 0.2891, 0.5771, 0.25, 0.5771, 0.5, 0.5625, 0.4609, 0.5625, 0.2891, 0.5771, 0.5, 0.576, 0.5, 0.5625, 0.4609, 0.5625, 0.4609, 0.576, 0.5, 0.5761, 0.5, 0.5625, 0.4609, 0.5625, 0.4609, 0.5761, 0.5, 0.5761, 0.5, 0.5625, 0.4609, 0.5625, 0.4609, 0.5781, 0.5, 0.5771, 0.5, 0.5762, 0.5, 0.5761, 0.5, 0.5781, 0.5, 0.5639, 0.25, 0.5711, 0.25, 0.5781, 0.25, 0.5781, 0.25, 0.5762, 0.25, 0.5762, 0.25, 0.5761, 0.25, 0.5625, 0.2891, 0.5625, 0.2891, 0.5761, 0.25, 0.5761, 0.25, 0.5625, 0.2891, 0.5625, 0.2891, 0.5761, 0.25, 0.576, 0.25, 0.5625, 0.2891, 0.5625, 0.2891, 0.5625, 0.2891, 0.5625, 0.4609, 0.5625, 0.4609, 0.5625, 0.2891, 0.5625, 0.2891, 0.5625, 0.4609, 0.5625, 0.4609, 0.5625, 0.2891, 0.5625, 0.2891, 0.5625, 0.4609, 0.5625, 0.4609, 0.5625, 0.2891, 0.5625, 0.01498, 0.5781, 0.01405, 0.5781, 0.25, 0.5711, 0.25, 0.5624, 0.2401, 0.5625, 0.2972, 0.5625, 0.2972, 0.5625, 0.2972, 0.5625, 0.2972, 0.5625, 0.4528, 0.5625, 0.4528, 0.5625, 0.4609, 0.5625, 0.4609, 0.5625, 0.2972, 0.5625, 0.2972, 0.5625, 0.2891, 0.5625, 0.2891, 0.5625, 0.4528, 0.5625, 0.4528, 0.5625, 0.4609, 0.5625, 0.4609, 0.5625, 0.2972, 0.5625, 0.2972, 0.5625, 0.2891, 0.5625, 0.2891, 0.5625, 0.2972, 0.5625, 0.4528, 0.5625, 0.4609, 0.5625, 0.2891, 0.5625, 0.4528, 0.5625, 0.2972, 0.5625, 0.2891, 0.5625, 0.4609, 0.5625, 0.2972, 0.5625, 0.2972, 0.5625, 0.2972, 0.5625, 0.2972, 0.5625, 0.2972, 0.5625, 0.4528, 0.5625, 0.2972, 0.5625, 0.2972, 0.5625, 0.4528, 0.5625, 0.4528, 0.5625, 0.4528, 0.5625, 0.4528, 0.5625, 0.4528, 0.5625, 0.4528, 0.5625, 0.4528, 0.5625, 0.4528, 0.5625, 0.4528, 0.5625, 0.2972, 0.5625, 0.4528, 0.5625, 0.4528, 0.5625, 0.2972, 0.5625, 0.2972, 0.5625, 0.2972, 0.5625, 0.2972, 0.5625, 0.2972, 0.5625, 0.2972, 0.5625, 0.4528, 0.5625, 0.4528, 0.5625, 0.2972, 0.5625, 0.2972, 0.5625, 0.4528, 0.5625, 0.4528, 0.5625, 0.2972, 0.5625, 0.2972, 0.5625, 0.2972, 0.5625, 0.2972, 0.5625, 0.2972, 0.5625, 0.4307, 0.5625, 0.3228, 0.5625, 0.3228, 0.5625, 0.4307, 0.5625, 0.2972, 0.5625, 0.4412, 0.5625, 0.4412, 0.5625, 0.2972, 0.5625, 0.4528, 0.5625, 0.4528, 0.5625, 0.4528, 0.5625, 0.4528, 0.5625, 0.2972, 0.5625, 0.2972, 0.5625, 0.2972, 0.5625, 0.2972, 0.5625, 0.2972, 0.5625, 0.2972, 0.5625, 0.4307, 0.5625, 0.3228, 0.5625, 0.3228, 0.5625, 0.4307, 0.5625, 0.2972, 0.5625, 0.4528, 0.5625, 0.4528, 0.5625, 0.2972, 0.5625, 0.2972, 0.5625, 0.4366, 0.5625, 0.4366, 0.5625, 0.2972, 0.5625, 0.4528, 0.5625, 0.4528, 0.5625, 0.4528, 0.5625, 0.4528, 0.5625, 0.2972, 0.5625, 0.2972, 0.5625, 0.2972, 0.5625, 0.2972, 0.5625, 0.4528, 0.5625, 0.4528, 0.5625, 0.4528, 0.5625, 0.4528, 0.5625, 0.2972, 0.5625, 0.2972, 0.5625, 0.4528, 0.5625, 0.4366, 0.5625, 0.4366, 0.5625, 0.2972, 0.5625, 0.4307, 0.5625, 0.3228, 0.5625, 0.3228, 0.5625, 0.4307, 0.5625, 0.2972, 0.5625, 0.2972, 0.5625, 0.2972, 0.5625, 0.2972, 0.5625, 0.2972, 0.5625, 0.4528, 0.5625, 0.4528, 0.5625, 0.2972, 0.5625, 0.2972, 0.5625, 0.2972, 0.5625, 0.2972, 0.5625, 0.2972, 0.5625, 0.2972, 0.5625, 0.4307, 0.5625, 0.3228, 0.5625, 0.3228, 0.5625, 0.4307, 0.5625, 0.2972, 0.5625, 0.2972, 0.5625, 0.2972, 0.5625, 0.2972, 0.5625, 0.2972, 0.5625, 0.2972, 0.5625, 0.2972, 0.5625, 0.2972, 0.5625, 0.2972, 0.5625, 0.4307, 0.5625, 0.3228, 0.5625, 0.3228, 0.5625, 0.4307, 0.5625, 0.2972, 0.5625, 0.4366, 0.5625, 0.4366, 0.5625, 0.2972, 0.5625, 0.4307, 0.5625, 0.3228, 0.5625, 0.3228, 0.5625, 0.4307, 0.5625, 0.4528, 0.5625, 0.4528, 0.5625, 0.4528, 0.5625, 0.4528, 0.5625, 0.4528, 0.5625, 0.4528, 0.5625, 0.4528, 0.5625, 0.4528, 0.5625, 0.2972, 0.5625, 0.2972, 0.5625, 0.2972, 0.5625, 0.2972, 0.5625, 0.4307, 0.5625, 0.3228, 0.5625, 0.3228, 0.5625, 0.4307, 0.5625, 0.4307, 0.5625, 0.3228, 0.5625, 0.3228, 0.5625, 0.4307, 0.5625, 0.2972, 0.5625, 0.2972, 0.5625, 0.2972, 0.5625, 0.2972, 0.5625, 0.2972, 0.5625, 0.4528, 0.5625, 0.4528, 0.5625, 0.4528, 0.5625, 0.4528, 0.5625, 0.2972, 0.5625, 0.4366, 0.5625, 0.4366, 0.5625, 0.2972, 0.5625, 0.2972, 0.5625, 0.4528, 0.5625, 0.4528, 0.5625, 0.2972, 0.5625, 0.2972, 0.5625, 0.4528, 0.5625, 0.4528, 0.5625, 0.2972, 0.5625, 0.4528, 0.5625, 0.2972, 0.5625, 0.2972, 0.5625, 0.4528, 0.5625, 0.2972, 0.5625, 0.4528, 0.5625, 0.4528, 0.5625, 0.2972, 0.5625, 0.2972, 0.5625, 0.4366, 0.5625, 0.4366, 0.5625, 0.2972, 0.5625, 0.2972, 0.5625, 0.4528, 0.5625, 0.4528, 0.5625, 0.2972, 0.5625, 0.2972, 0.5625, 0.4528, 0.5625, 0.4528, 0.5625, 0.2972, 0.5625, 0.2972, 0.5625, 0.2972, 0.5625, 0.2972, 0.5625, 0.2972, 0.5625, 0.2972, 0.5625, 0.2972, 0.5625, 0.2972, 0.5625, 0.2972, 0.5625, 0.2972, 0.5625, 0.2972, 0.5625, 0.2972, 0.5625, 0.2972, 0.5625, 0.2972, 0.5625, 0.2972, 0.5625, 0.2972, 0.5625, 0.2972, 0.5625, 0.2972, 0.5625, 0.4307, 0.5625, 0.3228, 0.5625, 0.3228, 0.5625, 0.4307, 0.5625, 0.4528, 0.5625, 0.4528, 0.5625, 0.4528, 0.5625, 0.4528, 0.5625, 0.4528, 0.5625, 0.4528, 0.5625, 0.4528, 0.5625, 0.4528, 0.5625, 0.4528, 0.5625, 0.4528, 0.5625, 0.4528, 0.5625, 0.4528, 0.5625, 0.4528, 0.5625, 0.4528, 0.5625, 0.4528, 0.5625, 0.4528, 0.5625, 0.4528, 0.5625, 0.4528, 0.5625, 0.4528, 0.5625, 0.4528, 0.5625, 0.2972, 0.5625, 0.2972, 0.5625, 0.2972, 0.5625, 0.2972, 0.5625, 0.2972, 0.5625, 0.2972, 0.5625, 0.2972, 0.5625, 0.2972, 0.5625, 0.2972, 0.5625, 0.2972, 0.5625, 0.2972, 0.5625, 0.2972, 0.5625, 0.4528, 0.5625, 0.4528, 0.5625, 0.4528, 0.5625, 0.4528, 0.5625, 0.2972, 0.5625, 0.2972, 0.5625, 0.2972, 0.5625, 0.2972, 0.5625, 0.4528, 0.5625, 0.4528, 0.5625, 0.4528, 0.5625, 0.4528, 0.5625, 0.4528, 0.5625, 0.4307, 0.5625, 0.3228, 0.5625, 0.2972, 0.5625, 0.2972, 0.5625, 0.4528, 0.5625, 0.4307, 0.5625, 0.3228, 0.5625, 0.3228, 0.5625, 0.4307, 0.5625, 0.4528, 0.5625, 0.2972, 0.5625, 0.2972, 0.5625, 0.4366, 0.5625, 0.4528, 0.5625, 0.2972, 0.5625, 0.2972, 0.5625, 0.2972, 0.5625, 0.2972, 0.5625, 0.4528, 0.5625, 0.4528, 0.5625, 0.4528, 0.5625, 0.4528, 0.5625, 0.4528, 0.5625, 0.2972, 0.5625, 0.2972, 0.5625, 0.2972, 0.5625, 0.4528, 0.5625, 0.4528, 0.5625, 0.4528, 0.5625, 0.4528, 0.5625, 0.4528, 0.5625, 0.4528, 0.5625, 0.4528, 0.5625, 0.4528, 0.5625, 0.4528, 0.5625, 0.3301, 0.5625, 0.4412, 0.5625, 0.4412, 0.5625, 0.3301, 0.5625, 0.4528, 0.5625, 0.2972, 0.5625, 0.2972, 0.5625, 0.4528, 0.5625, 0.2972, 0.5625, 0.2972, 0.5625, 0.2972, 0.5625, 0.2972, 0.5625, 0.2972, 0.5625, 0.4412, 0.5625, 0.4412, 0.5625, 0.2972, 0.5625, 0.4528, 0.5625, 0.4528, 0.5625, 0.4528, 0.5625, 0.4528, 0.5625, 0.4528, 0.5625, 0.4528, 0.5625, 0.4528, 0.5625, 0.4528, 0.5625, 0.2972, 0.5625, 0.2972, 0.5625, 0.4528, 0.5625, 0.4528, 0.5625, 0.2972, 0.5625, 0.2972, 0.5625, 0.4528, 0.5625, 0.4528, 0.5625, 0.2972, 0.5625, 0.2972, 0.5625, 0.4528, 0.5625, 0.2972, 0.5625, 0.2972, 0.5625, 0.2972, 0.5625, 0.2972, 0.5625, 0.2972, 0.5625, 0.2972, 0.5625, 0.2972, 0.5625, 0.2972, 0.5625, 0.2972, 0.5625, 0.4412, 0.5625, 0.4412, 0.5625, 0.3301, 0.5625, 0.2972, 0.5625, 0.4528, 0.5625, 0.4528, 0.5625, 0.4528, 0.5625, 0.4528, 0.5625, 0.4528, 0.5625, 0.4528, 0.5625, 0.4528, 0.5625, 0.4528, 0.5625, 0.4528, 0.5625, 0.4528, 0.5625, 0.4528, 0.5625, 0.4528, 0.5625, 0.2972, 0.5625, 0.3228, 0.5625, 0.4307, 0.5625, 0.4412, 0.5625, 0.2972, 0.5625, 0.4528, 0.5625, 0.2972, 0.5625, 0.2972, 0.5625, 0.4528, 0.5625, 0.4528, 0.5625, 0.4528, 0.5625, 0.4528, 0.5625, 0.4528, 0.5, 0.5356, 0.5, 0.5, 0.5073, 0.5, 0.3906, 0.534, 0.375, 0.5423, 0.375, 0.4223, 0.3906, 0.4223, 0.5, 0.5356, 0.4688, 0.5357, 0.4688, 0.4223, 0.5, 0.4223, 0.4688, 0.5357, 0.4375, 0.5346, 0.4375, 0.4223, 0.4688, 0.4223, 0.4167, 0.5338, 0.4063, 0.5329, 0.4062, 0.4223, 0.4167, 0.4223, 0.4375, 0.5346, 0.4271, 0.5337, 0.4271, 0.4223, 0.4375, 0.4223, 0.4271, 0.5337, 0.4167, 0.5338, 0.4167, 0.4223, 0.4271, 0.4223, 0.4062, 0.5329, 0.3906, 0.534, 0.3906, 0.4223, 0.4062, 0.4223, 0.4688, 0.3206, 0.4827, 0.25, 0.5, 0.25, 0.5, 0.4223, 0.4688, 0.4223, 0.4688, 0.3206, 0.4642, 0.25, 0.4827, 0.25, 0.3906, 0.3206, 0.375, 0.3206, 0.375, 0.2116, 0.3906, 0.2191, 0.4688, 0.3206, 0.4375, 0.3206, 0.4375, 0.2187, 0.4688, 0.2177, 0.4167, 0.3206, 0.4062, 0.3206, 0.4062, 0.2202, 0.4167, 0.2193, 0.4375, 0.3206, 0.4271, 0.3206, 0.4271, 0.2194, 0.4375, 0.2187, 0.4271, 0.3206, 0.4167, 0.3206, 0.4167, 0.2193, 0.4271, 0.2194, 0.4062, 0.3206, 0.3906, 0.3206, 0.3906, 0.2191, 0.4062, 0.2202, 0.125, 0.5384, 0.1956, 0.5, 0.2973, 0.5, 0.375, 0.5423, 0.375, 0.5463, 0.125, 0.5463, 0.3906, 0.7401, 0.3906, 0.75, 0.3877, 0.75, 0.5781, 0.7721, 0.5739, 0.75, 0.5802, 0.75, 0.5781, 0.75, 0.5781, 0.7721, 0.5625, 0.7721, 0.5625, 0.7407, 0.5781, 0.7413, 0.5474, 0.7721, 0.5313, 0.7721, 0.5313, 0.7398, 0.5474, 0.7397, 0.5073, 0.7721, 0.5, 0.7721, 0.5, 0.7396, 0.5073, 0.7403, 0.5, 0.7721, 0.4688, 0.7721, 0.4688, 0.7396, 0.5, 0.7396, 0.4688, 0.7721, 0.4375, 0.7721, 0.4375, 0.74, 0.4688, 0.7396, 0.4167, 0.7721, 0.4062, 0.7721, 0.4062, 0.7404, 0.4167, 0.7402, 0.4375, 0.7721, 0.4271, 0.7721, 0.4271, 0.7402, 0.4375, 0.74, 0.4271, 0.7721, 0.4167, 0.7721, 0.4167, 0.7402, 0.4271, 0.7402, 0.4062, 0.7721, 0.3906, 0.7721, 0.3906, 0.7401, 0.4062, 0.7404, 0.5625, 0.7721, 0.5474, 0.7721, 0.5474, 0.7397, 0.5625, 0.7407, 0.5313, 0.7721, 0.5156, 0.7721, 0.5156, 0.7404, 0.5313, 0.7398, 0.5156, 0.7721, 0.5073, 0.7721, 0.5073, 0.7403, 0.5156, 0.7404, 0.3906, 0.0, 0.3906, 0.01587, 0.3859, 0.0, 0.5713, 1.0, 0.5781, 0.9644, 0.5781, 1.0, 0.5752, 1.0, 0.3906, 0.0, 0.4062, 0.0, 0.4062, 0.01545, 0.3906, 0.01587, 0.4271, 0.0, 0.4375, 0.0, 0.4375, 0.01612, 0.4271, 0.01579, 0.4375, 0.0, 0.4688, 0.0, 0.4688, 0.01664, 0.4375, 0.01612, 0.4688, 0.0, 0.5, 0.0, 0.5, 0.01663, 0.4688, 0.01664, 0.5156, 0.0, 0.5312, 0.0, 0.5312, 0.01635, 0.5156, 0.01545, 0.5474, 0.0, 0.5625, 0.0, 0.5625, 0.01498, 0.5474, 0.01661, 0.4062, 0.0, 0.4167, 0.0, 0.4167, 0.01578, 0.4062, 0.01545, 0.4167, 0.0, 0.4271, 0.0, 0.4271, 0.01579, 0.4167, 0.01578, 0.5312, 0.0, 0.5474, 0.0, 0.5474, 0.01661, 0.5312, 0.01635, 0.5625, 0.0, 0.5781, 0.0, 0.5781, 0.01405, 0.5625, 0.01498, 0.5073, 0.0, 0.5156, 0.0, 0.5156, 0.01545, 0.5073, 0.01565, 0.5, 0.0, 0.5073, 0.0, 0.5073, 0.01565, 0.5, 0.01663, 0.3906, 0.7721, 0.4062, 0.7721, 0.4062, 0.9644, 0.3906, 0.9644, 0.5891, 0.7917, 0.5827, 0.7915, 0.5841, 0.75, 0.589, 0.75, 0.5781, 0.75, 0.5835, 0.75, 0.5827, 0.7915, 0.5781, 0.7917, 0.5896, 0.75, 0.5938, 0.75, 0.5938, 0.7917, 0.5891, 0.7917, 0.5938, 0.75, 0.5938, 1.0, 0.5938, 1.0, 0.5938, 0.9447, 0.5938, 0.7917, 0.5938, 0.75, 0.5827, 0.945, 0.5891, 0.9447, 0.5889, 1.0, 0.5845, 1.0, 0.5891, 0.0, 0.5938, 0.0, 0.5938, 0.0, 0.5893, 0.0, 0.5859, 0.0, 0.5781, 0.0, 0.5781, 0.0, 0.5849, 0.0, 0.5938, 0.0, 0.5859, 0.0, 0.5859, 0.0, 0.5893, 0.0, 0.5938, 0.0, 0.4982, 0.5395, 0.4693, 0.5395, 0.4688, 0.5357, 0.5, 0.5356, 0.4693, 0.5395, 0.4378, 0.5383, 0.4375, 0.5346, 0.4688, 0.5357, 0.4167, 0.5374, 0.4066, 0.5364, 0.4063, 0.5329, 0.4167, 0.5338, 0.4378, 0.5383, 0.4273, 0.5373, 0.4271, 0.5337, 0.4375, 0.5346, 0.4273, 0.5373, 0.4167, 0.5374, 0.4167, 0.5338, 0.4271, 0.5337, 0.4066, 0.5364, 0.3935, 0.5375, 0.3906, 0.534, 0.4062, 0.5329, 0.468, 0.7357, 0.4977, 0.7358, 0.5, 0.7396, 0.4688, 0.7396, 0.4372, 0.7361, 0.468, 0.7357, 0.4688, 0.7396, 0.4375, 0.74, 0.4061, 0.7369, 0.4165, 0.7366, 0.4167, 0.7402, 0.4062, 0.7404, 0.4268, 0.7366, 0.4372, 0.7361, 0.4375, 0.74, 0.4271, 0.7402, 0.4165, 0.7366, 0.4268, 0.7366, 0.4271, 0.7402, 0.4167, 0.7402, 0.3931, 0.7366, 0.4061, 0.7369, 0.4062, 0.7404, 0.3906, 0.7401, 0.4977, 0.7358, 0.4982, 0.5395, 0.5, 0.5356, 0.5, 0.7396, 0.3935, 0.5375, 0.3931, 0.7366, 0.3906, 0.7401, 0.3906, 0.534, 0.3935, 0.5375, 0.4066, 0.5364, 0.4061, 0.7369, 0.3931, 0.7366, 0.4273, 0.5373, 0.4378, 0.5383, 0.4372, 0.7361, 0.4268, 0.7366, 0.4378, 0.5383, 0.4693, 0.5395, 0.468, 0.7357, 0.4372, 0.7361, 0.4066, 0.5364, 0.4167, 0.5374, 0.4165, 0.7366, 0.4061, 0.7369, 0.4167, 0.5374, 0.4273, 0.5373, 0.4268, 0.7366, 0.4165, 0.7366, 0.4693, 0.5395, 0.4982, 0.5395, 0.4977, 0.7358, 0.468, 0.7357, 0.4372, 0.7361, 0.4268, 0.7366, 0.4268, 0.7366, 0.4372, 0.7361, 0.4066, 0.5364, 0.4167, 0.5374, 0.4167, 0.5374, 0.4066, 0.5364, 0.4268, 0.7366, 0.4165, 0.7366, 0.4165, 0.7366, 0.4268, 0.7366, 0.4273, 0.5373, 0.4378, 0.5383, 0.4378, 0.5383, 0.4273, 0.5373, 0.4061, 0.7369, 0.3931, 0.7366, 0.3931, 0.7366, 0.4061, 0.7369, 0.4167, 0.5374, 0.4273, 0.5373, 0.4273, 0.5373, 0.4167, 0.5374, 0.4982, 0.5395, 0.4977, 0.7358, 0.4977, 0.7358, 0.4982, 0.5395, 0.3935, 0.5375, 0.4066, 0.5364, 0.4066, 0.5364, 0.3935, 0.5375, 0.4702, 0.214, 0.4837, 0.2464, 0.4827, 0.25, 0.4688, 0.2177, 0.4377, 0.2152, 0.4702, 0.214, 0.4688, 0.2177, 0.4375, 0.2187, 0.4066, 0.2168, 0.4167, 0.216, 0.4167, 0.2193, 0.4062, 0.2202, 0.4273, 0.216, 0.4377, 0.2152, 0.4375, 0.2187, 0.4271, 0.2194, 0.4167, 0.216, 0.4273, 0.216, 0.4271, 0.2194, 0.4167, 0.2193, 0.3933, 0.2159, 0.4066, 0.2168, 0.4062, 0.2202, 0.3906, 0.2191, 0.4837, 0.2464, 0.4984, 0.2464, 0.5, 0.25, 0.4827, 0.25, 0.4062, 0.0188, 0.3929, 0.01916, 0.3906, 0.01587, 0.4062, 0.01545, 0.4366, 0.01974, 0.4268, 0.01917, 0.4271, 0.01579, 0.4375, 0.01612, 0.4681, 0.02027, 0.4366, 0.01974, 0.4375, 0.01612, 0.4688, 0.01664, 0.4979, 0.02025, 0.4681, 0.02027, 0.4688, 0.01664, 0.5, 0.01663, 0.4165, 0.01917, 0.4062, 0.0188, 0.4062, 0.01545, 0.4167, 0.01578, 0.4268, 0.01917, 0.4165, 0.01917, 0.4167, 0.01578, 0.4271, 0.01579, 0.3929, 0.01916, 0.3933, 0.2159, 0.3906, 0.2191, 0.3906, 0.01587, 0.4984, 0.2464, 0.4979, 0.02025, 0.5, 0.01663, 0.5, 0.25, 0.4366, 0.01974, 0.4681, 0.02027, 0.4702, 0.214, 0.4377, 0.2152, 0.3929, 0.01916, 0.4062, 0.0188, 0.4066, 0.2168, 0.3933, 0.2159, 0.4268, 0.01917, 0.4366, 0.01974, 0.4377, 0.2152, 0.4273, 0.216, 0.4062, 0.0188, 0.4165, 0.01917, 0.4167, 0.216, 0.4066, 0.2168, 0.4681, 0.02027, 0.4979, 0.02025, 0.4984, 0.2464, 0.4837, 0.2464, 0.4702, 0.214, 0.4165, 0.01917, 0.4268, 0.01917, 0.4273, 0.216, 0.4167, 0.216, 0.4062, 0.0188, 0.4165, 0.01917, 0.4165, 0.01917, 0.4062, 0.0188, 0.4273, 0.216, 0.4167, 0.216, 0.4167, 0.216, 0.4273, 0.216, 0.4165, 0.01917, 0.4268, 0.01917, 0.4268, 0.01917, 0.4165, 0.01917, 0.4066, 0.2168, 0.3933, 0.2159, 0.3933, 0.2159, 0.4066, 0.2168, 0.3933, 0.2159, 0.3929, 0.01916, 0.3929, 0.01916, 0.3933, 0.2159, 0.4984, 0.2464, 0.4837, 0.2464, 0.4837, 0.2464, 0.4984, 0.2464, 0.4979, 0.02025, 0.4984, 0.2464, 0.4984, 0.2464, 0.4979, 0.02025, 0.3929, 0.01916, 0.4062, 0.0188, 0.4062, 0.0188, 0.3929, 0.01916, 0.4837, 0.2464, 0.4702, 0.214, 0.4702, 0.214, 0.4837, 0.2464, 0.13, 0.7474, 0.37, 0.7474, 0.375, 0.75, 0.125, 0.75, 0.13, 0.549, 0.13, 0.7474, 0.125, 0.75, 0.125, 0.5463, 0.37, 0.7474, 0.37, 0.549, 0.375, 0.5463, 0.375, 0.75, 0.37, 0.549, 0.13, 0.549, 0.125, 0.5463, 0.375, 0.5463, 0.5624, 0.2715, 0.5625, 0.2688, 0.5624, 0.25, 0.5711, 0.25, 0.5639, 0.25, 0.5624, 0.2674, 0.5312, 0.2827, 0.5474, 0.2827, 0.5474, 0.4678, 0.5312, 0.4678, 0.5474, 0.5103, 0.5312, 0.5102, 0.5312, 0.4841, 0.5474, 0.4841, 0.5156, 0.2399, 0.5156, 0.2476, 0.5136, 0.25, 0.5073, 0.25, 0.5156, 0.01545, 0.5312, 0.01635, 0.5312, 0.2396, 0.5156, 0.2399, 0.5073, 0.25, 0.5136, 0.2686, 0.5156, 0.2827, 0.5156, 0.4678, 0.5136, 0.4818, 0.5073, 0.5, 0.5625, 0.2891, 0.5625, 0.4609, 0.5625, 0.483, 0.5625, 0.479, 0.5625, 0.4678, 0.5625, 0.2827, 0.5625, 0.2715, 0.5625, 0.2674, 0.5312, 0.2664, 0.5156, 0.2665, 0.5156, 0.2399, 0.5312, 0.2396, 0.5156, 0.2827, 0.5312, 0.2827, 0.5312, 0.4678, 0.5156, 0.4678, 0.5474, 0.2827, 0.5625, 0.2827, 0.5625, 0.4678, 0.5474, 0.4678, 0.5625, 0.5097, 0.5474, 0.5103, 0.5474, 0.4841, 0.5625, 0.484, 0.5771, 0.5, 0.5709, 0.5, 0.5705, 0.4838, 0.5762, 0.5, 0.5771, 0.5, 0.569, 0.5, 0.5624, 0.483, 0.565, 0.4679, 0.5625, 0.4609, 0.5625, 0.4609, 0.5705, 0.4838, 0.565, 0.4679, 0.5156, 0.4678, 0.5139, 0.481, 0.5136, 0.4818, 0.5625, 0.4816, 0.5625, 0.4678, 0.5625, 0.479, 0.5312, 0.4678, 0.5474, 0.4678, 0.5474, 0.4841, 0.5312, 0.4841, 0.5156, 0.4678, 0.5312, 0.4678, 0.5312, 0.4841, 0.5156, 0.484, 0.5474, 0.4678, 0.5625, 0.4678, 0.5625, 0.484, 0.5474, 0.4841, 0.5312, 0.5102, 0.5156, 0.5099, 0.5156, 0.484, 0.5312, 0.4841, 0.5141, 0.2688, 0.5156, 0.2827, 0.5136, 0.2686, 0.5625, 0.2827, 0.5625, 0.2746, 0.5625, 0.2715, 0.5474, 0.2827, 0.5312, 0.2827, 0.5312, 0.2664, 0.5474, 0.2664, 0.5312, 0.2827, 0.5156, 0.2827, 0.5156, 0.2665, 0.5312, 0.2664, 0.5625, 0.2827, 0.5474, 0.2827, 0.5474, 0.2664, 0.5625, 0.2665, 0.5474, 0.2664, 0.5312, 0.2664, 0.5312, 0.2396, 0.5474, 0.2395, 0.5625, 0.4528, 0.5625, 0.4528, 0.5625, 0.4412, 0.5625, 0.4412, 0.5625, 0.4528, 0.5625, 0.4528, 0.5625, 0.4412, 0.5625, 0.4412, 0.5625, 0.4528, 0.5625, 0.4528, 0.5625, 0.4412, 0.5625, 0.4412, 0.5625, 0.4528, 0.5625, 0.4528, 0.5625, 0.4412, 0.5625, 0.4412, 0.5625, 0.4528, 0.5625, 0.4528, 0.5625, 0.4528, 0.5625, 0.4528, 0.5625, 0.4528, 0.5625, 0.4528, 0.5625, 0.4307, 0.5625, 0.4307, 0.5625, 0.4528, 0.5625, 0.4528, 0.5625, 0.4307, 0.5625, 0.4307, 0.5625, 0.4528, 0.5625, 0.4528, 0.5625, 0.4307, 0.5625, 0.4307, 0.5625, 0.4528, 0.5625, 0.4528, 0.5625, 0.4307, 0.5625, 0.4307, 0.5625, 0.4528, 0.5625, 0.4528, 0.5625, 0.4307, 0.5625, 0.4307, 0.5625, 0.4528, 0.5625, 0.4528, 0.5625, 0.4307, 0.5625, 0.4307, 0.5625, 0.4528, 0.5625, 0.4528, 0.5625, 0.4307, 0.5625, 0.4307, 0.5625, 0.4528, 0.5625, 0.4528, 0.5625, 0.4307, 0.5625, 0.4307, 0.5625, 0.4528, 0.5625, 0.4528, 0.5625, 0.4307, 0.5625, 0.4307, 0.5625, 0.4528, 0.5625, 0.4528, 0.5625, 0.4307, 0.5625, 0.4307, 0.5625, 0.4412, 0.5625, 0.4307, 0.5625, 0.4528, 0.5625, 0.4528, 0.5625, 0.4528, 0.5625, 0.4528, 0.5625, 0.4528, 0.5625, 0.4528, 0.5625, 0.4366, 0.5625, 0.4528, 0.5625, 0.4528, 0.5625, 0.4366, 0.5625, 0.4366, 0.5625, 0.4528, 0.5625, 0.4528, 0.5625, 0.4528, 0.5625, 0.4528, 0.5625, 0.4366, 0.5625, 0.4366, 0.5625, 0.4528, 0.5625, 0.4528, 0.5625, 0.4366, 0.5625, 0.4366, 0.5625, 0.4528, 0.5625, 0.4528, 0.5625, 0.4366, 0.5625, 0.4366, 0.5625, 0.4528, 0.5625, 0.4528, 0.5625, 0.4366, 0.5625, 0.4366, 0.5625, 0.4528, 0.5625, 0.4528, 0.5625, 0.4528, 0.5625, 0.4528, 0.5625, 0.2972, 0.5625, 0.2972, 0.5625, 0.2972, 0.5625, 0.2972, 0.5625, 0.3228, 0.5625, 0.3228, 0.5625, 0.2972, 0.5625, 0.2972, 0.5625, 0.3228, 0.5625, 0.3228, 0.5625, 0.2972, 0.5625, 0.2972, 0.5625, 0.3228, 0.5625, 0.3228, 0.5625, 0.2972, 0.5625, 0.2972, 0.5625, 0.3228, 0.5625, 0.3228, 0.5625, 0.2972, 0.5625, 0.2972, 0.5625, 0.3228, 0.5625, 0.3228, 0.5625, 0.2972, 0.5625, 0.2972, 0.5625, 0.3228, 0.5625, 0.3228, 0.5625, 0.2972, 0.5625, 0.2972, 0.5625, 0.3228, 0.5625, 0.3228, 0.5625, 0.2972, 0.5625, 0.2972, 0.5625, 0.3228, 0.5625, 0.3228, 0.5625, 0.2972, 0.5625, 0.2972, 0.5625, 0.3228, 0.5625, 0.3228, 0.5625, 0.2972, 0.5625, 0.2972, 0.5625, 0.3228, 0.5625, 0.3228, 0.5625, 0.2972, 0.5625, 0.2972, 0.5625, 0.2972, 0.5625, 0.2972, 0.5625, 0.2972, 0.5625, 0.2972, 0.5625, 0.3301, 0.5625, 0.2829, 0.5625, 0.2972, 0.5625, 0.2972, 0.5625, 0.2972, 0.5625, 0.3301, 0.5625, 0.3301, 0.5625, 0.4528, 0.5625, 0.2972, 0.5625, 0.2972, 0.5625, 0.3301, 0.5625, 0.4412, 0.5625, 0.4528])
me_cube_001.use_remesh_fix_poles = True
me_cube_001.use_remesh_preserve_attributes = False
me_cube_001.update()
me_cube_002 = bpy.data.meshes.new('Cube.002')
me_cube_002.from_pydata([(-0.8398, -7.401, -0.9102), (-0.8398, -7.401, 0.4619), (-1.0, 9.689, -1.07), (-1.0, 9.689, 0.6221), (0.8398, -7.401, -0.9102), (0.8398, -7.401, 0.4619), (1.0, 9.689, -1.07), (1.0, 9.689, 0.6221), (-1.0, -7.401, -1.07), (-1.0, -7.401, 0.6221), (1.0, -7.401, 0.6221), (1.0, -7.401, -1.07), (-0.821, -7.38, -0.8948), (-0.821, -7.38, 0.4466), (0.821, -7.38, 0.4466), (0.821, -7.38, -0.8948)], [], [(8, 9, 3, 2), (2, 3, 7, 6), (6, 7, 10, 11), (0, 4, 15, 12), (2, 6, 11, 8), (7, 3, 9, 10), (0, 1, 9, 8), (5, 4, 11, 10), (4, 0, 8, 11), (1, 5, 10, 9), (15, 14, 13, 12), (1, 0, 12, 13), (5, 1, 13, 14), (4, 5, 14, 15)])
_uv = me_cube_002.uv_layers.new(name='UVMap')
_uv.uv.foreach_set('vector', [0.375, 0.0, 0.625, 0.0, 0.625, 0.25, 0.375, 0.25, 0.375, 0.25, 0.625, 0.25, 0.625, 0.5, 0.375, 0.5, 0.375, 0.5, 0.625, 0.5, 0.625, 0.75, 0.375, 0.75, 0.3987, 0.98, 0.3987, 0.77, 0.3987, 0.77, 0.3987, 0.98, 0.125, 0.5, 0.375, 0.5, 0.375, 0.75, 0.125, 0.75, 0.625, 0.5, 0.875, 0.5, 0.875, 0.75, 0.625, 0.75, 0.3987, 0.98, 0.6013, 0.98, 0.625, 1.0, 0.375, 1.0, 0.6013, 0.77, 0.3987, 0.77, 0.375, 0.75, 0.625, 0.75, 0.3987, 0.77, 0.3987, 0.98, 0.375, 1.0, 0.375, 0.75, 0.6013, 0.98, 0.6013, 0.77, 0.625, 0.75, 0.625, 1.0, 0.3987, 0.77, 0.6013, 0.77, 0.6013, 0.98, 0.3987, 0.98, 0.6013, 0.98, 0.3987, 0.98, 0.3987, 0.98, 0.6013, 0.98, 0.6013, 0.77, 0.6013, 0.98, 0.6013, 0.98, 0.6013, 0.77, 0.3987, 0.77, 0.6013, 0.77, 0.6013, 0.77, 0.3987, 0.77])
me_cube_002.use_remesh_fix_poles = True
me_cube_002.use_remesh_preserve_attributes = False
me_cube_002.update()
me_cube_003 = bpy.data.meshes.new('Cube.003')
me_cube_003.from_pydata([(-1.0, -1.0, -1.0), (-1.0, -1.0, 0.8772), (-1.0, 0.1576, -1.373), (-1.0, 0.1576, 0.8772), (1.0, -1.0, -1.373), (1.0, -1.0, 0.8772), (1.0, 0.1576, -1.373), (1.0, 0.1576, 0.8772)], [], [(0, 1, 3, 2), (2, 3, 7, 6), (6, 7, 5, 4), (4, 5, 1, 0), (2, 6, 4, 0), (7, 3, 1, 5)])
_uv = me_cube_003.uv_layers.new(name='UVMap')
_uv.uv.foreach_set('vector', [0.375, 0.0, 0.625, 0.0, 0.625, 0.25, 0.375, 0.25, 0.375, 0.25, 0.625, 0.25, 0.625, 0.5, 0.375, 0.5, 0.375, 0.5, 0.625, 0.5, 0.625, 0.75, 0.375, 0.75, 0.375, 0.75, 0.625, 0.75, 0.625, 1.0, 0.375, 1.0, 0.125, 0.5, 0.375, 0.5, 0.375, 0.75, 0.125, 0.75, 0.625, 0.5, 0.875, 0.5, 0.875, 0.75, 0.625, 0.75])
me_cube_003.use_remesh_fix_poles = True
me_cube_003.use_remesh_preserve_attributes = False
me_cube_003.update()
me_cube_005 = bpy.data.meshes.new('Cube.005')
me_cube_005.from_pydata([(-0.9601, -2.073, -1.622), (0.9601, -2.073, -1.622), (-0.9601, 0.9077, -1.922), (0.9601, 0.9077, -1.922), (-1.057, -2.224, -1.607), (1.057, -2.224, -1.607), (-1.057, 1.058, -1.937), (1.057, 1.058, -1.937), (-0.927, -2.015, -1.562), (0.927, -2.015, -1.562), (-0.927, 0.863, -1.852), (0.927, 0.863, -1.852), (-0.9601, -2.073, -1.622), (0.9601, -2.073, -1.622), (-0.9601, 0.9077, -1.922), (0.9601, 0.9077, -1.922), (-1.057, -2.224, -1.607), (1.057, -2.224, -1.607), (-1.057, 1.058, -1.937), (1.057, 1.058, -1.937), (-1.057, -2.257, -1.937), (1.057, -2.257, -1.937), (-1.057, 1.025, -2.267), (1.057, 1.025, -2.267), (-0.8558, -1.764, -0.07237), (0.9513, -1.764, -0.07237), (-0.8558, 0.8351, -1.566), (0.9513, 0.8351, -1.566), (-0.825, -1.703, 0.1863), (0.9821, -1.703, 0.1863), (-0.825, 1.102, -0.09583), (0.9821, 1.102, -0.09583), (-0.8158, -1.159, 2.615), (0.9913, -1.159, 2.615), (-0.8158, 1.647, 2.333), (0.9913, 1.647, 2.333)], [], [(3, 1, 5, 7), (1, 0, 4, 5), (2, 3, 7, 6), (0, 2, 6, 4), (10, 11, 15, 14), (8, 10, 14, 12), (11, 9, 13, 15), (9, 8, 12, 13), (17, 16, 20, 21), (22, 23, 21, 20), (18, 19, 23, 22), (16, 18, 22, 20), (19, 17, 21, 23), (9, 11, 27, 25), (8, 9, 25, 24), (11, 10, 26, 27), (10, 8, 24, 26), (25, 27, 31, 29), (24, 25, 29, 28), (27, 26, 30, 31), (26, 24, 28, 30), (29, 31, 35, 33), (28, 29, 33, 32), (31, 30, 34, 35), (30, 28, 32, 34)])
me_cube_005.polygons.foreach_set('use_smooth', [True] * 25)
_uv = me_cube_005.uv_layers.new(name='UVMap')
_uv.uv.foreach_set('vector', [0.37, 0.549, 0.37, 0.7474, 0.37, 0.7474, 0.37, 0.549, 0.37, 0.7474, 0.13, 0.7474, 0.13, 0.7474, 0.37, 0.7474, 0.13, 0.549, 0.37, 0.549, 0.37, 0.549, 0.13, 0.549, 0.13, 0.7474, 0.13, 0.549, 0.13, 0.549, 0.13, 0.7474, 0.13, 0.549, 0.37, 0.549, 0.37, 0.549, 0.13, 0.549, 0.13, 0.7474, 0.13, 0.549, 0.13, 0.549, 0.13, 0.7474, 0.37, 0.549, 0.37, 0.7474, 0.37, 0.7474, 0.37, 0.549, 0.37, 0.7474, 0.13, 0.7474, 0.13, 0.7474, 0.37, 0.7474, 0.37, 0.7474, 0.13, 0.7474, 0.13, 0.7474, 0.37, 0.7474, 0.13, 0.549, 0.37, 0.549, 0.37, 0.7474, 0.13, 0.7474, 0.13, 0.549, 0.37, 0.549, 0.37, 0.549, 0.13, 0.549, 0.13, 0.7474, 0.13, 0.549, 0.13, 0.549, 0.13, 0.7474, 0.37, 0.549, 0.37, 0.7474, 0.37, 0.7474, 0.37, 0.549, 0.37, 0.7474, 0.37, 0.549, 0.37, 0.549, 0.37, 0.7474, 0.13, 0.7474, 0.37, 0.7474, 0.37, 0.7474, 0.13, 0.7474, 0.37, 0.549, 0.13, 0.549, 0.13, 0.549, 0.37, 0.549, 0.13, 0.549, 0.13, 0.7474, 0.13, 0.7474, 0.13, 0.549, 0.37, 0.7474, 0.37, 0.549, 0.37, 0.549, 0.37, 0.7474, 0.13, 0.7474, 0.37, 0.7474, 0.37, 0.7474, 0.13, 0.7474, 0.37, 0.549, 0.13, 0.549, 0.13, 0.549, 0.37, 0.549, 0.13, 0.549, 0.13, 0.7474, 0.13, 0.7474, 0.13, 0.549, 0.37, 0.7474, 0.37, 0.549, 0.37, 0.549, 0.37, 0.7474, 0.13, 0.7474, 0.37, 0.7474, 0.37, 0.7474, 0.13, 0.7474, 0.37, 0.549, 0.13, 0.549, 0.13, 0.549, 0.37, 0.549, 0.13, 0.549, 0.13, 0.7474, 0.13, 0.7474, 0.13, 0.549])
me_cube_005.use_remesh_fix_poles = True
me_cube_005.use_remesh_preserve_attributes = False
me_cube_005.update()
me_cube_006 = bpy.data.meshes.new('Cube.006')
me_cube_006.from_pydata([(-1.274, -0.3432, -1.0), (-1.006, 0.06635, 1.0), (-1.274, 1.0, -1.0), (-1.006, 0.5904, 1.0), (0.03467, -0.3432, -1.0), (-0.2333, 0.06635, 1.0), (0.03467, 1.0, -1.0), (-0.2333, 0.5904, 1.0), (-1.274, -0.3432, -0.339), (-1.274, 1.0, -0.339), (0.03467, 1.0, -0.339), (0.03467, -0.3432, -0.339), (-1.902, 1.0, -1.0), (-1.902, -0.3432, -1.0), (-1.902, 1.0, -0.339), (-1.902, -0.3432, -0.339)], [], [(8, 1, 3, 9), (9, 3, 7, 10), (10, 7, 5, 11), (11, 5, 1, 8), (2, 6, 4, 0), (7, 3, 1, 5), (4, 11, 8, 0), (6, 10, 11, 4), (2, 9, 10, 6), (8, 9, 14, 15), (13, 15, 14, 12), (2, 0, 13, 12), (9, 2, 12, 14), (0, 8, 15, 13)])
_uv = me_cube_006.uv_layers.new(name='UVMap')
_uv.uv.foreach_set('vector', [0.4576, 0.0, 0.625, 0.0, 0.625, 0.25, 0.4576, 0.25, 0.4576, 0.25, 0.625, 0.25, 0.625, 0.5, 0.4576, 0.5, 0.4576, 0.5, 0.625, 0.5, 0.625, 0.75, 0.4576, 0.75, 0.4576, 0.75, 0.625, 0.75, 0.625, 1.0, 0.4576, 1.0, 0.125, 0.5, 0.375, 0.5, 0.375, 0.75, 0.125, 0.75, 0.625, 0.5, 0.875, 0.5, 0.875, 0.75, 0.625, 0.75, 0.375, 0.75, 0.4576, 0.75, 0.4576, 1.0, 0.375, 1.0, 0.375, 0.5, 0.4576, 0.5, 0.4576, 0.75, 0.375, 0.75, 0.375, 0.25, 0.4576, 0.25, 0.4576, 0.5, 0.375, 0.5, 0.4576, 0.0, 0.4576, 0.25, 0.4576, 0.25, 0.4576, 0.0, 0.375, 0.0, 0.4576, 0.0, 0.4576, 0.25, 0.375, 0.25, 0.125, 0.5, 0.125, 0.75, 0.125, 0.75, 0.125, 0.5, 0.4576, 0.25, 0.375, 0.25, 0.375, 0.25, 0.4576, 0.25, 0.375, 1.0, 0.4576, 1.0, 0.4576, 1.0, 0.375, 1.0])
me_cube_006.use_remesh_fix_poles = True
me_cube_006.use_remesh_preserve_attributes = False
me_cube_006.update()
me_cube_007 = bpy.data.meshes.new('Cube.007')
me_cube_007.from_pydata([(-0.2952, -0.5374, -1.0), (-0.2952, -0.5374, 1.0), (-0.2952, 1.0, -1.0), (-0.2952, 0.08629, 1.0), (0.7823, -0.5374, -1.0), (0.7823, -0.5374, 1.0), (0.7823, 1.0, -1.0), (0.7823, 0.08629, 1.0), (-0.2952, -0.5374, -0.3787), (-0.2952, 1.0, -0.3787), (0.7823, 1.0, -0.3787), (0.7823, -0.5374, -0.3787), (-0.8803, 1.0, -1.0), (-0.8803, -0.5374, -1.0), (-0.8803, 1.0, -0.3787), (-0.8803, -0.5374, -0.3787)], [], [(8, 1, 3, 9), (9, 3, 7, 10), (10, 7, 5, 11), (11, 5, 1, 8), (2, 6, 4, 0), (7, 3, 1, 5), (4, 11, 8, 0), (6, 10, 11, 4), (2, 9, 10, 6), (9, 2, 12, 14), (13, 15, 14, 12), (0, 8, 15, 13), (8, 9, 14, 15), (2, 0, 13, 12)])
_uv = me_cube_007.uv_layers.new(name='UVMap')
_uv.uv.foreach_set('vector', [0.5, 0.0, 0.625, 0.0, 0.625, 0.25, 0.5, 0.25, 0.5, 0.25, 0.625, 0.25, 0.625, 0.5, 0.5, 0.5, 0.5, 0.5, 0.625, 0.5, 0.625, 0.75, 0.5, 0.75, 0.5, 0.75, 0.625, 0.75, 0.625, 1.0, 0.5, 1.0, 0.125, 0.5, 0.375, 0.5, 0.375, 0.75, 0.125, 0.75, 0.625, 0.5, 0.875, 0.5, 0.875, 0.75, 0.625, 0.75, 0.375, 0.75, 0.5, 0.75, 0.5, 1.0, 0.375, 1.0, 0.375, 0.5, 0.5, 0.5, 0.5, 0.75, 0.375, 0.75, 0.375, 0.25, 0.5, 0.25, 0.5, 0.5, 0.375, 0.5, 0.5, 0.25, 0.375, 0.25, 0.375, 0.25, 0.5, 0.25, 0.375, 0.0, 0.5, 0.0, 0.5, 0.25, 0.375, 0.25, 0.375, 1.0, 0.5, 1.0, 0.5, 1.0, 0.375, 1.0, 0.5, 0.0, 0.5, 0.25, 0.5, 0.25, 0.5, 0.0, 0.125, 0.5, 0.125, 0.75, 0.125, 0.75, 0.125, 0.5])
me_cube_007.use_remesh_fix_poles = True
me_cube_007.use_remesh_preserve_attributes = False
me_cube_007.update()
me_cube_008 = bpy.data.meshes.new('Cube.008')
me_cube_008.from_pydata([(1.0, -0.589, -1.0), (1.0, 0.589, -1.0), (-1.0, -0.589, -0.287), (-0.287, -0.589, -1.0), (-0.287, 0.589, -1.0), (-1.0, 0.589, -0.287), (1.0, -0.589, 0.1546), (0.1546, -0.589, 1.0), (0.1546, 0.589, 1.0), (1.0, 0.589, 0.1546), (-0.832, -0.589, 1.0), (-1.0, -0.589, 0.832), (-1.0, 0.589, 0.832), (-0.832, 0.589, 1.0)], [], [(4, 5, 12, 13, 8, 9, 1), (0, 6, 7, 10, 11, 2, 3), (1, 9, 6, 0), (4, 3, 2, 5), (4, 1, 0, 3), (8, 7, 6, 9), (2, 11, 12, 5), (10, 13, 12, 11), (8, 13, 10, 7)])
_uv = me_cube_008.uv_layers.new(name='UVMap')
_uv.uv.foreach_set('vector', [0.375, 0.3391, 0.4641, 0.25, 0.604, 0.25, 0.625, 0.271, 0.625, 0.3943, 0.5193, 0.5, 0.375, 0.5, 0.375, 0.75, 0.5193, 0.75, 0.625, 0.8557, 0.625, 0.979, 0.604, 1.0, 0.4641, 1.0, 0.375, 0.9109, 0.375, 0.5, 0.5193, 0.5, 0.5193, 0.75, 0.375, 0.75, 0.2141, 0.5, 0.2141, 0.75, 0.125, 0.75, 0.125, 0.5, 0.2141, 0.5, 0.375, 0.5, 0.375, 0.75, 0.2141, 0.75, 0.7307, 0.5, 0.7307, 0.75, 0.5193, 0.75, 0.5193, 0.5, 0.4641, 0.0, 0.604, 0.0, 0.604, 0.25, 0.4641, 0.25, 0.625, 0.0, 0.625, 0.25, 0.604, 0.25, 0.604, 0.0, 0.7307, 0.5, 0.854, 0.5, 0.854, 0.75, 0.7307, 0.75])
me_cube_008.use_remesh_fix_poles = True
me_cube_008.use_remesh_preserve_attributes = False
me_cube_008.update()
me_cube_009 = bpy.data.meshes.new('Cube.009')
me_cube_009.from_pydata([(-1.0, -2.593, -1.481), (1.0, -2.593, -1.481), (-1.0, -1.227, 0.8605), (-0.9407, -1.299, 0.8682), (-0.9407, -1.209, 0.9205), (0.9407, -1.209, 0.9205), (0.9407, -1.299, 0.8682), (1.0, -1.227, 0.8605), (-0.9407, -2.77, -0.4619), (-0.9407, -2.743, -0.377), (-1.0, -2.717, -0.4096), (-0.9407, -1.931, 0.1174), (-1.0, -1.854, 0.1147), (-1.0, -1.386, 0.6061), (-0.9407, -1.461, 0.609), (0.9407, -1.461, 0.609), (1.0, -1.386, 0.6061), (0.9407, -1.931, 0.1174), (1.0, -1.854, 0.1147), (0.9407, -2.743, -0.377), (0.9407, -2.77, -0.4619), (1.0, -2.717, -0.4096), (-0.94, -1.254, -2.048), (-0.9407, -1.343, -1.984), (-1.0, -1.201, -1.988), (0.94, -1.254, -2.048), (1.0, -1.201, -1.988), (0.9407, -1.343, -1.984), (-0.9407, -2.165, -1.796), (-1.0, -2.081, -1.784), (1.0, -2.081, -1.784), (0.9407, -2.165, -1.796), (0.9407, -2.592, -0.8593), (0.9407, -2.589, -0.9687), (1.0, -2.493, -0.9095), (-1.0, -2.493, -0.9095), (-0.9407, -2.589, -0.9687), (-0.9407, -2.592, -0.8593), (0.94, -0.9225, -2.584), (1.0, -0.8401, -2.574), (0.929, -0.3872, -3.142), (0.9895, -0.3098, -3.126), (0.9397, 0.138, -3.582), (1.0, 0.2139, -3.564), (-1.0, 0.2139, -3.564), (-0.9397, 0.138, -3.582), (-0.9507, -0.3872, -3.142), (-1.01, -0.3097, -3.126), (-1.0, -0.8401, -2.574), (-0.94, -0.9225, -2.584), (-0.543, 2.881, -4.818), (-0.4573, 2.942, -4.83), (-0.4816, 2.844, -4.861), (-0.9395, 1.807, -4.637), (-1.0, 1.845, -4.595), (1.0, 1.845, -4.595), (0.9395, 1.807, -4.637), (0.543, 2.881, -4.818), (0.4816, 2.844, -4.861), (0.4573, 2.942, -4.83), (1.0, 0.7805, -0.9871), (0.9581, 0.8851, -0.9718), (0.7425, 1.108, -0.9393), (0.6413, 1.151, -0.9329), (0.9407, 0.8367, 0.9887), (1.0, 0.7868, 0.9277), (0.9581, 0.8935, 0.9319), (0.6757, 1.116, 0.998), (0.7431, 1.12, 0.9395), (0.6418, 1.164, 0.9417), (1.0, 0.7121, 0.5259), (0.9581, 0.8174, 0.5219), (0.7431, 1.041, 0.5133), (0.6418, 1.085, 0.5116), (1.0, 0.6785, 0.0249), (0.9581, 0.7841, 0.02116), (0.743, 1.009, 0.0132), (0.6418, 1.053, 0.01164), (1.0, 0.6668, -0.4909), (0.9581, 0.7732, -0.4935), (0.7429, 0.9996, -0.4989), (0.6417, 1.044, -0.5), (1.0, 0.9486, -1.74), (0.9582, 1.058, -1.728), (0.7418, 1.29, -1.701), (0.6406, 1.335, -1.696), (0.641, 1.243, -1.314), (0.7422, 1.199, -1.321), (0.9581, 0.9727, -1.353), (1.0, 0.8663, -1.368), (0.6415, 1.097, -0.7165), (0.7428, 1.054, -0.7188), (0.9581, 0.829, -0.7309), (1.0, 0.7234, -0.7366), (1.0, 2.011, -3.141), (0.9584, 2.117, -3.116), (0.7394, 2.348, -3.062), (0.6372, 2.392, -3.052), (0.6383, 2.056, -2.656), (0.7404, 2.011, -2.664), (0.9583, 1.776, -2.705), (0.9997, 1.669, -2.726), (1.0, 1.166, -2.325), (0.9582, 1.278, -2.312), (0.6401, 1.54, -2.221), (0.7413, 1.516, -2.282), (0.639, 1.609, -2.312), (0.7381, 2.795, -3.447), (0.717, 2.857, -3.539), (0.6358, 2.864, -3.459), (0.9585, 2.664, -3.593), (1.0, 2.649, -3.699), (0.9318, 2.729, -3.681), (0.1896, 3.203, -4.539), (0.1774, 3.222, -4.439), (0.2804, 3.197, -4.473), (0.543, 3.004, -4.681), (0.4573, 3.043, -4.717), (0.4962, 3.069, -4.617), (-0.6808, 1.151, -0.9329), (-0.7821, 1.108, -0.9393), (-0.9581, 0.9259, -0.9659), (-1.0, 0.8213, -0.9812), (-0.7151, 1.116, 0.998), (-0.6813, 1.164, 0.9417), (-0.7825, 1.12, 0.9395), (-0.9407, 0.8782, 0.9901), (-0.9581, 0.935, 0.9333), (-1.0, 0.8283, 0.9291), (-0.6813, 1.085, 0.5116), (-0.7825, 1.041, 0.5133), (-0.9581, 0.8584, 0.5203), (-1.0, 0.7531, 0.5243), (-0.6812, 1.053, 0.01164), (-0.7825, 1.009, 0.0132), (-0.9581, 0.8254, 0.0197), (-1.0, 0.7196, 0.02344), (-0.6811, 1.044, -0.5), (-0.7824, 0.9996, -0.4989), (-0.9581, 0.8148, -0.4945), (-1.0, 0.7083, -0.4919), (-0.6802, 1.335, -1.696), (-0.7814, 1.29, -1.701), (-0.9582, 1.1, -1.723), (-1.0, 0.9912, -1.735), (-0.6805, 1.243, -1.314), (-0.7818, 1.199, -1.321), (-0.9581, 1.014, -1.347), (-1.0, 0.9078, -1.362), (-1.0, 0.7646, -0.7344), (-0.9581, 0.8702, -0.7287), (-0.7822, 1.054, -0.7188), (-0.681, 1.097, -0.7165), (-0.6798, 1.54, -2.221), (-0.6787, 1.609, -2.312), (-0.7809, 1.516, -2.282), (-0.9582, 1.321, -2.306), (-1.0, 1.21, -2.32), (-0.6781, 2.056, -2.656), (-0.7802, 2.011, -2.664), (-0.9583, 1.819, -2.698), (-1.0, 1.711, -2.718), (-0.6771, 2.392, -3.052), (-0.7793, 2.348, -3.062), (-0.9584, 2.159, -3.106), (-1.0, 2.053, -3.132), (-0.9585, 2.688, -3.566), (-0.9318, 2.753, -3.654), (-1.0, 2.672, -3.672), (-0.7781, 2.795, -3.447), (-0.6758, 2.864, -3.459), (-0.7571, 2.857, -3.539), (-0.4573, 3.067, -4.69), (-0.543, 3.028, -4.654), (-0.4962, 3.093, -4.59), (-0.2176, 3.222, -4.439), (-0.2298, 3.203, -4.539), (-0.3205, 3.197, -4.473), (-0.9407, -2.632, -1.543), (-1.0, -2.603, -1.551), (-0.9407, -2.555, -1.622), (-0.9407, -2.703, -1.369), (-0.9407, -2.703, -1.259), (-1.0, -2.676, -1.377), (0.9407, -2.703, -1.369), (1.0, -2.676, -1.377), (0.9407, -2.703, -1.259), (0.9407, -2.632, -1.543), (0.9407, -2.555, -1.622), (1.0, -2.603, -1.551)], [], [(71, 75, 76, 72), (19, 17, 11, 9), (74, 70, 16, 18), (64, 67, 123, 126, 4, 5), (29, 148, 144, 24), (35, 10, 140, 149), (10, 12, 136, 140), (17, 15, 14, 11), (12, 13, 132, 136), (31, 28, 23, 27), (25, 22, 49, 38), (32, 20, 8, 37), (89, 30, 26, 82), (93, 78, 21, 34), (78, 74, 18, 21), (88, 83, 84, 87), (79, 92, 91, 80), (75, 79, 80, 76), (188, 180, 28, 31), (141, 85, 104, 153), (42, 45, 53, 56), (94, 43, 55, 111), (40, 46, 45, 42), (151, 120, 121, 150), (70, 65, 7, 16), (66, 71, 72, 68), (15, 6, 3, 14), (38, 49, 46, 40), (119, 63, 86, 145), (186, 33, 36, 182), (179, 0, 122, 148, 29), (112, 118, 115, 108), (92, 61, 62, 91), (47, 161, 165, 44), (24, 144, 157, 48), (102, 39, 41, 101), (101, 41, 43, 94), (95, 110, 107, 96), (162, 97, 109, 170), (48, 157, 161, 47), (82, 26, 39, 102), (52, 58, 56, 53), (44, 165, 168, 54), (173, 50, 54, 168), (57, 116, 111, 55), (172, 176, 113, 117, 59, 51), (99, 105, 103, 100), (61, 88, 87, 62), (129, 124, 69, 73), (133, 129, 73, 77), (137, 133, 77, 81), (105, 84, 83, 103), (145, 86, 85, 141), (119, 152, 90, 63), (152, 137, 81, 90), (158, 98, 97, 162), (154, 106, 98, 158), (114, 175, 170, 109), (96, 99, 100, 95), (0, 183, 35, 149, 122), (147, 121, 120, 146), (130, 134, 135, 131), (134, 138, 139, 135), (138, 151, 150, 139), (125, 130, 131, 127), (155, 159, 160, 156), (142, 155, 156, 143), (143, 147, 146, 142), (159, 163, 164, 160), (163, 169, 166, 164), (179, 183, 0), (171, 177, 174, 167), (60, 1, 189, 30, 89), (178, 187, 184, 181), (185, 189, 1), (60, 93, 34, 185, 1), (2, 3, 4), (5, 6, 7), (8, 9, 10), (19, 20, 21), (22, 23, 24), (25, 26, 27), (32, 33, 34), (35, 36, 37), (50, 51, 52), (57, 58, 59), (64, 65, 66), (67, 68, 69), (104, 105, 106), (107, 108, 109), (110, 111, 112), (113, 114, 115), (116, 117, 118), (123, 124, 125), (126, 127, 128), (153, 154, 155), (166, 167, 168), (169, 170, 171), (172, 173, 174), (175, 176, 177), (178, 179, 180), (181, 182, 183), (184, 185, 186), (187, 188, 189), (14, 3, 2, 13), (5, 4, 3, 6), (37, 8, 10, 35), (9, 11, 12, 10), (11, 14, 13, 12), (6, 15, 16, 7), (15, 17, 18, 16), (17, 19, 21, 18), (19, 9, 8, 20), (22, 25, 27, 23), (29, 24, 23, 28), (49, 22, 24, 48), (26, 30, 31, 27), (20, 32, 34, 21), (32, 37, 36, 33), (25, 38, 39, 26), (38, 40, 41, 39), (40, 42, 43, 41), (45, 46, 47, 44), (46, 49, 48, 47), (52, 53, 54, 50), (56, 58, 57, 55), (51, 59, 58, 52), (53, 45, 44, 54), (55, 43, 42, 56), (93, 60, 61, 92), (63, 90, 91, 62), (67, 64, 66, 68), (65, 70, 71, 66), (73, 69, 68, 72), (70, 74, 75, 71), (77, 73, 72, 76), (74, 78, 79, 75), (81, 77, 76, 80), (89, 82, 83, 88), (85, 86, 87, 84), (104, 85, 84, 105), (82, 102, 103, 83), (60, 89, 88, 61), (86, 63, 62, 87), (78, 93, 92, 79), (90, 81, 80, 91), (97, 98, 99, 96), (101, 94, 95, 100), (98, 106, 105, 99), (102, 101, 100, 103), (107, 110, 112, 108), (111, 116, 118, 112), (117, 113, 115, 118), (114, 109, 108, 115), (94, 111, 110, 95), (109, 97, 96, 107), (7, 65, 64, 5), (59, 117, 116, 57), (152, 119, 120, 151), (122, 149, 150, 121), (126, 123, 125, 127), (124, 129, 130, 125), (132, 128, 127, 131), (129, 133, 134, 130), (136, 132, 131, 135), (133, 137, 138, 134), (140, 136, 135, 139), (148, 122, 121, 147), (119, 145, 146, 120), (144, 148, 147, 143), (145, 141, 142, 146), (137, 152, 151, 138), (149, 140, 139, 150), (141, 153, 155, 142), (157, 144, 143, 156), (154, 158, 159, 155), (161, 157, 156, 160), (158, 162, 163, 159), (165, 161, 160, 164), (166, 169, 171, 167), (170, 175, 177, 171), (176, 172, 174, 177), (173, 168, 167, 174), (162, 170, 169, 163), (168, 165, 164, 166), (69, 124, 123, 67), (128, 2, 4, 126), (106, 154, 153, 104), (113, 176, 175, 114), (172, 51, 50, 173), (178, 181, 183, 179), (184, 187, 189, 185), (180, 188, 187, 178), (186, 182, 181, 184), (185, 34, 33, 186), (35, 183, 182, 36), (30, 189, 188, 31), (179, 29, 28, 180), (13, 2, 128, 132)])
me_cube_009.polygons.foreach_set('use_smooth', [True] * 199)
_uv = me_cube_009.uv_layers.new(name='UVMap')
_uv.uv.foreach_set('vector', [0.5625, 0.521, 0.5, 0.5173, 0.5, 0.4715, 0.5625, 0.4722, 0.4412, 0.7574, 0.5, 0.7574, 0.5, 0.9926, 0.4412, 0.9926, 0.5, 0.5314, 0.5625, 0.5366, 0.5625, 0.7426, 0.5, 0.7436, 0.6324, 0.5346, 0.6655, 0.5061, 0.8394, 0.5061, 0.8676, 0.5304, 0.8676, 0.7439, 0.6324, 0.7439, 0.375, 0.006206, 0.375, 0.2254, 0.375, 0.2172, 0.375, 0.007975, 0.4062, 0.005095, 0.4375, 0.005044, 0.4375, 0.2281, 0.4063, 0.2273, 0.4375, 0.005044, 0.5, 0.006401, 0.5, 0.2221, 0.4375, 0.2281, 0.5, 0.7574, 0.5625, 0.7574, 0.5625, 0.9926, 0.5, 0.9926, 0.5, 0.006401, 0.5625, 0.007421, 0.5625, 0.2174, 0.5, 0.2221, 0.375, 0.7574, 0.375, 0.9926, 0.375, 0.9926, 0.375, 0.7574, 0.375, 0.7575, 0.375, 0.9925, 0.375, 0.9925, 0.375, 0.7575, 0.4096, 0.7574, 0.4342, 0.7574, 0.4342, 0.9926, 0.4096, 0.9926, 0.375, 0.5276, 0.375, 0.7438, 0.375, 0.742, 0.375, 0.5369, 0.4062, 0.5255, 0.4375, 0.5246, 0.4375, 0.745, 0.4062, 0.7449, 0.4375, 0.5246, 0.5, 0.5314, 0.5, 0.7436, 0.4375, 0.745, 0.375, 0.5146, 0.375, 0.5213, 0.375, 0.472, 0.375, 0.471, 0.4375, 0.5124, 0.4062, 0.5131, 0.4062, 0.4708, 0.4375, 0.4707, 0.5, 0.5173, 0.4375, 0.5124, 0.4375, 0.4707, 0.5, 0.4715, 0.375, 0.7574, 0.375, 0.9926, 0.375, 0.9926, 0.375, 0.7574, 0.375, 0.29, 0.375, 0.4551, 0.375, 0.455, 0.375, 0.29, 0.375, 0.7575, 0.375, 0.9925, 0.375, 0.9924, 0.375, 0.7576, 0.375, 0.5423, 0.375, 0.7416, 0.375, 0.741, 0.375, 0.551, 0.375, 0.7575, 0.375, 0.9925, 0.375, 0.9925, 0.375, 0.7575, 0.4062, 0.2742, 0.375, 0.2745, 0.375, 0.241, 0.4062, 0.2397, 0.5625, 0.5366, 0.6168, 0.5383, 0.6134, 0.7423, 0.5625, 0.7426, 0.6172, 0.5223, 0.5625, 0.521, 0.5625, 0.4722, 0.6174, 0.4724, 0.5625, 0.7574, 0.6148, 0.7574, 0.6148, 0.9926, 0.5625, 0.9926, 0.375, 0.7575, 0.375, 0.9925, 0.375, 0.9925, 0.375, 0.7575, 0.375, 0.2899, 0.375, 0.4552, 0.375, 0.4551, 0.375, 0.2899, 0.3882, 0.7574, 0.4034, 0.7574, 0.4034, 0.9926, 0.3882, 0.9926, 0.375, 0.005348, 0.375, 0.01325, 0.375, 0.2292, 0.375, 0.2254, 0.375, 0.006206, 0.3665, 0.5405, 0.312, 0.6171, 0.285, 0.5845, 0.3396, 0.5103, 0.4062, 0.5131, 0.375, 0.5116, 0.375, 0.4706, 0.4062, 0.4708, 0.375, 0.007884, 0.375, 0.2136, 0.375, 0.2124, 0.375, 0.008414, 0.375, 0.007975, 0.375, 0.2172, 0.375, 0.2146, 0.375, 0.008291, 0.375, 0.5398, 0.375, 0.7417, 0.375, 0.7421, 0.375, 0.541, 0.375, 0.541, 0.375, 0.7421, 0.375, 0.7416, 0.375, 0.5423, 0.375, 0.5252, 0.375, 0.5311, 0.375, 0.4729, 0.375, 0.4723, 0.375, 0.2904, 0.375, 0.4547, 0.375, 0.4545, 0.375, 0.2905, 0.375, 0.008291, 0.375, 0.2146, 0.375, 0.2136, 0.375, 0.007885, 0.375, 0.5369, 0.375, 0.742, 0.375, 0.7417, 0.375, 0.5398, 0.1898, 0.6724, 0.3102, 0.6724, 0.3674, 0.75, 0.1326, 0.75, 0.375, 0.008414, 0.375, 0.2124, 0.375, 0.2047, 0.375, 0.00902, 0.1821, 0.6261, 0.1821, 0.6631, 0.125, 0.741, 0.125, 0.5453, 0.3179, 0.6631, 0.3179, 0.6321, 0.375, 0.551, 0.375, 0.741, 0.1928, 0.6264, 0.2213, 0.5919, 0.2737, 0.5919, 0.3072, 0.6324, 0.3072, 0.6581, 0.1928, 0.6581, 0.375, 0.4724, 0.375, 0.4723, 0.375, 0.5234, 0.375, 0.5246, 0.375, 0.5116, 0.375, 0.5146, 0.375, 0.471, 0.375, 0.4706, 0.5625, 0.2898, 0.6175, 0.2898, 0.6175, 0.4552, 0.5625, 0.4552, 0.5, 0.2898, 0.5625, 0.2898, 0.5625, 0.4552, 0.5, 0.4552, 0.4375, 0.2899, 0.5, 0.2898, 0.5, 0.4552, 0.4375, 0.4552, 0.375, 0.4723, 0.375, 0.472, 0.375, 0.5213, 0.375, 0.5234, 0.375, 0.2899, 0.375, 0.4551, 0.375, 0.4551, 0.375, 0.29, 0.375, 0.2899, 0.4062, 0.2899, 0.4062, 0.4552, 0.375, 0.4552, 0.4062, 0.2899, 0.4375, 0.2899, 0.4375, 0.4552, 0.4062, 0.4552, 0.375, 0.2902, 0.375, 0.4548, 0.375, 0.4547, 0.375, 0.2904, 0.375, 0.2902, 0.375, 0.4549, 0.375, 0.4548, 0.375, 0.2902, 0.2722, 0.5775, 0.2228, 0.5775, 0.1655, 0.5, 0.3295, 0.5, 0.375, 0.4723, 0.375, 0.4724, 0.375, 0.5246, 0.375, 0.5252, 0.375, 0.01325, 0.3814, 0.004954, 0.4062, 0.005095, 0.4062, 0.2273, 0.375, 0.2292, 0.375, 0.2384, 0.375, 0.241, 0.375, 0.2745, 0.375, 0.2741, 0.5625, 0.2729, 0.5, 0.2735, 0.5, 0.2362, 0.5625, 0.233, 0.5, 0.2735, 0.4375, 0.2743, 0.4375, 0.2403, 0.5, 0.2362, 0.4375, 0.2743, 0.4062, 0.2742, 0.4062, 0.2397, 0.4375, 0.2403, 0.6174, 0.2727, 0.5625, 0.2729, 0.5625, 0.233, 0.6172, 0.2319, 0.375, 0.2728, 0.375, 0.2727, 0.375, 0.23, 0.375, 0.231, 0.375, 0.273, 0.375, 0.2728, 0.375, 0.231, 0.375, 0.2328, 0.375, 0.2328, 0.375, 0.2384, 0.375, 0.2741, 0.375, 0.273, 0.375, 0.2727, 0.375, 0.2727, 0.375, 0.2294, 0.375, 0.23, 0.375, 0.2727, 0.375, 0.272, 0.375, 0.2244, 0.375, 0.2294, 0.375, 0.005348, 0.375, 0.00907, 0.375, 0.01325, 0.1554, 0.5103, 0.2099, 0.5845, 0.188, 0.611, 0.1335, 0.5348, 0.375, 0.5234, 0.375, 0.7368, 0.375, 0.7447, 0.375, 0.7438, 0.375, 0.5276, 0.377, 0.9926, 0.377, 0.7574, 0.3833, 0.7574, 0.3833, 0.9926, 0.3814, 0.745, 0.3747, 0.7447, 0.375, 0.7368, 0.375, 0.5234, 0.4062, 0.5255, 0.4062, 0.7449, 0.3814, 0.745, 0.375, 0.7368, 0.6134, 0.007699, 0.6148, 0.0, 0.625, 0.006068, 0.625, 0.7439, 0.6148, 0.75, 0.625, 0.746, 0.4342, 0.0, 0.4375, 0.003252, 0.4375, 0.005044, 0.4412, 0.7574, 0.4342, 0.7574, 0.4375, 0.745, 0.375, 0.9925, 0.375, 1.0, 0.375, 1.0, 0.375, 0.7575, 0.375, 0.742, 0.375, 0.7574, 0.4096, 0.7574, 0.4034, 0.7574, 0.4062, 0.7449, 0.4078, 1.0, 0.4034, 1.0, 0.4062, 0.9926, 0.1821, 0.6631, 0.1928, 0.6581, 0.1898, 0.6724, 0.3179, 0.6631, 0.3102, 0.6724, 0.3072, 0.6581, 0.6238, 0.5282, 0.6152, 0.5319, 0.625, 0.524, 0.6234, 0.4595, 0.6162, 0.4626, 0.6175, 0.4626, 0.375, 0.455, 0.375, 0.4723, 0.375, 0.4549, 0.375, 0.4729, 0.375, 0.4736, 0.375, 0.4621, 0.3769, 0.5366, 0.375, 0.551, 0.372, 0.5468, 0.2737, 0.5919, 0.2722, 0.5775, 0.285, 0.5845, 0.3179, 0.6321, 0.3072, 0.6324, 0.312, 0.6171, 0.6239, 0.2786, 0.6175, 0.2824, 0.625, 0.2712, 0.6238, 0.2261, 0.625, 0.2303, 0.6153, 0.2223, 0.375, 0.29, 0.375, 0.2902, 0.375, 0.2728, 0.1231, 0.531, 0.128, 0.5412, 0.125, 0.5453, 0.375, 0.272, 0.375, 0.2829, 0.375, 0.2713, 0.1928, 0.6264, 0.1821, 0.6261, 0.188, 0.611, 0.2228, 0.5775, 0.2213, 0.5919, 0.2099, 0.5845, 0.375, 0.001274, 0.375, 0.005348, 0.375, 0.0, 0.375, 0.005301, 0.375, 0.006575, 0.375, 0.00907, 0.3833, 0.7574, 0.3814, 0.745, 0.3882, 0.7574, 0.377, 0.7574, 0.375, 0.7574, 0.3747, 0.7447, 0.5625, 0.0, 0.6148, 0.0, 0.6134, 0.007699, 0.5625, 0.007421, 0.625, 0.7574, 0.625, 0.9926, 0.6148, 0.9926, 0.6148, 0.7574, 0.4096, 0.0, 0.4342, 0.0, 0.4375, 0.005044, 0.4062, 0.005095, 0.4412, 0.0, 0.5, 0.0, 0.5, 0.006401, 0.4375, 0.005044, 0.5, 0.0, 0.5625, 0.0, 0.5625, 0.007421, 0.5, 0.006401, 0.6148, 0.7574, 0.5625, 0.7574, 0.5625, 0.7426, 0.6134, 0.7423, 0.5625, 0.7574, 0.5, 0.7574, 0.5, 0.7436, 0.5625, 0.7426, 0.5, 0.7574, 0.4412, 0.7574, 0.4375, 0.745, 0.5, 0.7436, 0.4412, 0.7574, 0.4412, 0.9926, 0.4342, 0.9926, 0.4342, 0.7574, 0.375, 0.9925, 0.375, 0.7575, 0.375, 0.7574, 0.375, 0.9926, 0.375, 1.0, 0.375, 1.0, 0.375, 0.9926, 0.375, 0.9926, 0.375, 0.9925, 0.375, 0.9925, 0.375, 1.0, 0.375, 1.0, 0.375, 0.742, 0.375, 0.7438, 0.375, 0.7574, 0.375, 0.7574, 0.4342, 0.7574, 0.4096, 0.7574, 0.4062, 0.7449, 0.4375, 0.745, 0.4096, 0.7574, 0.4096, 0.9926, 0.4034, 0.9926, 0.4034, 0.7574, 0.375, 0.7575, 0.375, 0.7575, 0.375, 0.7417, 0.375, 0.742, 0.375, 0.7575, 0.375, 0.7575, 0.375, 0.7421, 0.375, 0.7417, 0.375, 0.7575, 0.375, 0.7575, 0.375, 0.7416, 0.375, 0.7421, 0.375, 0.9925, 0.375, 0.9925, 0.375, 1.0, 0.375, 1.0, 0.375, 0.9925, 0.375, 0.9925, 0.375, 1.0, 0.375, 1.0, 0.1898, 0.6724, 0.1326, 0.75, 0.125, 0.741, 0.1821, 0.6631, 0.3674, 0.75, 0.3102, 0.6724, 0.3179, 0.6631, 0.375, 0.741, 0.1928, 0.6581, 0.3072, 0.6581, 0.3102, 0.6724, 0.1898, 0.6724, 0.375, 0.9924, 0.375, 0.9925, 0.375, 1.0, 0.375, 1.0, 0.375, 0.741, 0.375, 0.7416, 0.375, 0.7575, 0.375, 0.7576, 0.4062, 0.5255, 0.375, 0.5234, 0.375, 0.5116, 0.4062, 0.5131, 0.375, 0.4552, 0.4062, 0.4552, 0.4062, 0.4708, 0.375, 0.4706, 0.625, 0.4667, 0.625, 0.5284, 0.6172, 0.5223, 0.6174, 0.4724, 0.6168, 0.5383, 0.5625, 0.5366, 0.5625, 0.521, 0.6172, 0.5223, 0.5625, 0.4552, 0.6175, 0.4552, 0.6174, 0.4724, 0.5625, 0.4722, 0.5625, 0.5366, 0.5, 0.5314, 0.5, 0.5173, 0.5625, 0.521, 0.5, 0.4552, 0.5625, 0.4552, 0.5625, 0.4722, 0.5, 0.4715, 0.5, 0.5314, 0.4375, 0.5246, 0.4375, 0.5124, 0.5, 0.5173, 0.4375, 0.4552, 0.5, 0.4552, 0.5, 0.4715, 0.4375, 0.4707, 0.375, 0.5276, 0.375, 0.5369, 0.375, 0.5213, 0.375, 0.5146, 0.375, 0.4551, 0.375, 0.4551, 0.375, 0.471, 0.375, 0.472, 0.375, 0.455, 0.375, 0.4551, 0.375, 0.472, 0.375, 0.4723, 0.375, 0.5369, 0.375, 0.5398, 0.375, 0.5234, 0.375, 0.5213, 0.375, 0.5234, 0.375, 0.5276, 0.375, 0.5146, 0.375, 0.5116, 0.375, 0.4551, 0.375, 0.4552, 0.375, 0.4706, 0.375, 0.471, 0.4375, 0.5246, 0.4062, 0.5255, 0.4062, 0.5131, 0.4375, 0.5124, 0.4062, 0.4552, 0.4375, 0.4552, 0.4375, 0.4707, 0.4062, 0.4708, 0.375, 0.4547, 0.375, 0.4548, 0.375, 0.4724, 0.375, 0.4723, 0.375, 0.541, 0.375, 0.5423, 0.375, 0.5252, 0.375, 0.5246, 0.375, 0.4548, 0.375, 0.4549, 0.375, 0.4723, 0.375, 0.4724, 0.375, 0.5398, 0.375, 0.541, 0.375, 0.5246, 0.375, 0.5234, 0.3423, 0.5059, 0.3699, 0.5368, 0.3665, 0.5405, 0.3396, 0.5103, 0.375, 0.551, 0.3179, 0.6321, 0.312, 0.6171, 0.3665, 0.5405, 0.3072, 0.6324, 0.2737, 0.5919, 0.285, 0.5845, 0.312, 0.6171, 0.2722, 0.5775, 0.3295, 0.5, 0.3396, 0.5103, 0.285, 0.5845, 0.375, 0.5423, 0.375, 0.551, 0.375, 0.5311, 0.375, 0.5252, 0.375, 0.4545, 0.375, 0.4547, 0.375, 0.4723, 0.375, 0.4729, 0.6134, 0.7423, 0.6168, 0.5383, 0.6324, 0.5346, 0.6324, 0.7439, 0.3072, 0.6581, 0.3072, 0.6324, 0.3179, 0.6321, 0.3179, 0.6631, 0.4062, 0.2899, 0.375, 0.2899, 0.375, 0.2745, 0.4062, 0.2742, 0.375, 0.2292, 0.4062, 0.2273, 0.4062, 0.2397, 0.375, 0.241, 0.625, 0.2258, 0.625, 0.2783, 0.6174, 0.2727, 0.6172, 0.2319, 0.6175, 0.2898, 0.5625, 0.2898, 0.5625, 0.2729, 0.6174, 0.2727, 0.5625, 0.2174, 0.6169, 0.2159, 0.6172, 0.2319, 0.5625, 0.233, 0.5625, 0.2898, 0.5, 0.2898, 0.5, 0.2735, 0.5625, 0.2729, 0.5, 0.2221, 0.5625, 0.2174, 0.5625, 0.233, 0.5, 0.2362, 0.5, 0.2898, 0.4375, 0.2899, 0.4375, 0.2743, 0.5, 0.2735, 0.4375, 0.2281, 0.5, 0.2221, 0.5, 0.2362, 0.4375, 0.2403, 0.375, 0.2254, 0.375, 0.2292, 0.375, 0.241, 0.375, 0.2384, 0.375, 0.2899, 0.375, 0.2899, 0.375, 0.2741, 0.375, 0.2745, 0.375, 0.2172, 0.375, 0.2254, 0.375, 0.2384, 0.375, 0.2328, 0.375, 0.2899, 0.375, 0.29, 0.375, 0.273, 0.375, 0.2741, 0.4375, 0.2899, 0.4062, 0.2899, 0.4062, 0.2742, 0.4375, 0.2743, 0.4063, 0.2273, 0.4375, 0.2281, 0.4375, 0.2403, 0.4062, 0.2397, 0.375, 0.29, 0.375, 0.29, 0.375, 0.2728, 0.375, 0.273, 0.375, 0.2146, 0.375, 0.2172, 0.375, 0.2328, 0.375, 0.231, 0.375, 0.2902, 0.375, 0.2902, 0.375, 0.2727, 0.375, 0.2728, 0.375, 0.2136, 0.375, 0.2146, 0.375, 0.231, 0.375, 0.23, 0.375, 0.2902, 0.375, 0.2904, 0.375, 0.2727, 0.375, 0.2727, 0.375, 0.2124, 0.375, 0.2136, 0.375, 0.23, 0.375, 0.2294, 0.1301, 0.5312, 0.1527, 0.5059, 0.1554, 0.5103, 0.1335, 0.5348, 0.1655, 0.5, 0.2228, 0.5775, 0.2099, 0.5845, 0.1554, 0.5103, 0.2213, 0.5919, 0.1928, 0.6264, 0.188, 0.611, 0.2099, 0.5845, 0.1821, 0.6261, 0.125, 0.5453, 0.1335, 0.5348, 0.188, 0.611, 0.375, 0.2904, 0.375, 0.2905, 0.375, 0.272, 0.375, 0.2727, 0.375, 0.2047, 0.375, 0.2124, 0.375, 0.2294, 0.375, 0.2244, 0.6175, 0.4552, 0.6175, 0.2898, 0.625, 0.2856, 0.625, 0.4595, 0.6169, 0.2159, 0.6134, 0.007699, 0.625, 0.006068, 0.625, 0.2196, 0.375, 0.4549, 0.375, 0.2902, 0.375, 0.29, 0.375, 0.455, 0.2737, 0.5919, 0.2213, 0.5919, 0.2228, 0.5775, 0.2722, 0.5775, 0.1928, 0.6264, 0.1928, 0.6581, 0.1821, 0.6631, 0.1821, 0.6261, 0.375, 0.001274, 0.375, 0.005301, 0.375, 0.00907, 0.375, 0.005348, 0.3833, 0.7574, 0.377, 0.7574, 0.3747, 0.7447, 0.3814, 0.745, 0.375, 0.9926, 0.375, 0.7574, 0.377, 0.7574, 0.377, 0.9926, 0.3882, 0.7574, 0.3882, 0.9926, 0.3833, 0.9926, 0.3833, 0.7574, 0.3814, 0.745, 0.4062, 0.7449, 0.4034, 0.7574, 0.3882, 0.7574, 0.4062, 1.0, 0.3853, 1.0, 0.3882, 0.9926, 0.4034, 0.9926, 0.375, 0.7438, 0.375, 0.7447, 0.375, 0.7574, 0.375, 0.7574, 0.375, 1.0, 0.375, 1.0, 0.375, 0.9926, 0.375, 0.9926, 0.5625, 0.007421, 0.6134, 0.007699, 0.6169, 0.2159, 0.5625, 0.2174])
me_cube_009.use_remesh_fix_poles = True
me_cube_009.use_remesh_preserve_attributes = False
me_cube_009.update()

# ---- objects
ob_empty = bpy.data.objects.new('Empty', None)
ob_cube = bpy.data.objects.new('Cube', me_cube_001)
ob_cube_001 = bpy.data.objects.new('Cube.001', me_cube_002)
ob_cube_002 = bpy.data.objects.new('Cube.002', me_cube_003)
ob_mag = bpy.data.objects.new('Mag', me_cube_005)
ob_cube_003 = bpy.data.objects.new('Cube.003', me_cube_006)
ob_cube_004 = bpy.data.objects.new('Cube.004', me_cube_007)
ob_cube_005 = bpy.data.objects.new('Cube.005', me_cube_008)
ob_cube_006 = bpy.data.objects.new('Cube.006', me_cube_009)

# ---- transforms, parenting, visibility, modifiers, constraints
ob_empty.location = (0.0, 0.0, 0.0)
ob_empty.rotation_euler = (1.571, -4.371e-08, 1.571)
ob_empty.empty_display_type = 'IMAGE'
ob_empty.empty_display_size = 5.0
ob_empty.use_empty_image_alpha = True
ob_empty.color = (1.0, 1.0, 1.0, 0.5118)
ob_cube.location = (-0.03021, -1.481, -0.8508)
ob_cube.scale = (0.207, 0.2884, 0.2884)
_m = ob_cube.modifiers.new('Bevel', 'BEVEL')
_m.width = 0.25
_m.width_pct = 0.25
_m.offset_type = 'DEPTH'
_m = ob_cube.modifiers.new('Auto Smooth', 'NODES')
_m.node_group = ng_auto_smooth
_gi = [s.identifier for s in ng_auto_smooth.interface.items_tree if s.item_type == 'SOCKET' and s.in_out == 'INPUT']
_m[_gi[1]] = 0.5236  # Angle
ob_cube_001.location = (-0.02804, -0.2028, 1.218)
ob_cube_001.scale = (0.2126, 0.2589, 0.2589)
_m = ob_cube_001.modifiers.new('Bevel', 'BEVEL')
_m.width = 0.15
_m.width_pct = 0.15
_m = ob_cube_001.modifiers.new('Boolean', 'BOOLEAN')
_m.object = ob_cube_002
_m = ob_cube_001.modifiers.new('Boolean.001', 'BOOLEAN')
_m.object = ob_cube_005
ob_cube_002.location = (0.2883, -1.652, 1.205)
ob_cube_002.scale = (0.1162, 0.07348, 0.1566)
_m = ob_cube_002.modifiers.new('Array', 'ARRAY')
_m.count = 6
_m.relative_offset_displace = (0.0, 1.6, 0.0)
_m = ob_cube_002.modifiers.new('Bevel', 'BEVEL')
ob_mag.location = (-0.03021, -1.481, -0.8508)
ob_mag.scale = (0.1823, 0.2884, 0.2884)
_m = ob_mag.modifiers.new('Auto Smooth', 'NODES')
_m.node_group = ng_auto_smooth
_gi = [s.identifier for s in ng_auto_smooth.interface.items_tree if s.item_type == 'SOCKET' and s.in_out == 'INPUT']
_m[_gi[1]] = 0.5236  # Angle
ob_cube_003.location = (0.0968, -1.914, 1.426)
ob_cube_003.scale = (0.06677, 0.06677, 0.06677)
_m = ob_cube_003.modifiers.new('Mirror', 'MIRROR')
_m.use_clip = True
_m.mirror_object = ob_cube
_m = ob_cube_003.modifiers.new('Bevel', 'BEVEL')
_m.width = 0.03
_m.width_pct = 0.03
ob_cube_004.location = (0.0395, 2.019, 1.448)
ob_cube_004.scale = (0.07673, 0.07673, 0.07673)
_m = ob_cube_004.modifiers.new('Mirror', 'MIRROR')
_m.use_clip = True
_m.mirror_object = ob_cube_001
_m = ob_cube_004.modifiers.new('Bevel', 'BEVEL')
_m.width = 0.03
_m.width_pct = 0.03
ob_cube_005.location = (0.2333, 0.2505, 1.242)
ob_cube_005.scale = (0.1384, 0.6487, 0.1384)
_m = ob_cube_005.modifiers.new('Bevel', 'BEVEL')
_m.width = 0.02
_m.width_pct = 0.02
ob_cube_006.location = (-0.00663, -0.1035, 0.4586)
ob_cube_006.scale = (0.05291, 0.0878, 0.0878)
_m = ob_cube_006.modifiers.new('Auto Smooth', 'NODES')
_m.node_group = ng_auto_smooth
_gi = [s.identifier for s in ng_auto_smooth.interface.items_tree if s.item_type == 'SOCKET' and s.in_out == 'INPUT']
_m[_gi[1]] = 0.5236  # Angle

# ---- collection membership
col_collection.objects.link(ob_empty)
col_collection.objects.link(ob_cube)
col_collection.objects.link(ob_cube_001)
col_collection.objects.link(ob_cube_002)
col_collection.objects.link(ob_mag)
col_collection.objects.link(ob_cube_003)
col_collection.objects.link(ob_cube_004)
col_collection.objects.link(ob_cube_005)
col_collection.objects.link(ob_cube_006)

# ---- scene / render settings (as saved in the file)
scene.frame_start = 1; scene.frame_end = 250; scene.frame_set(1)
scene.render.engine = 'BLENDER_EEVEE_NEXT'
scene.cycles.sampling_pattern = 'TABULATED_SOBOL'
scene.cycles.use_light_tree = False
scene.view_settings.view_transform = 'Filmic'
bpy.context.view_layer.update()

# ---- added for rendering (the .blend has no active camera and no usable light): camera, sun
cam_auto = bpy.data.cameras.new('AutoCamera')
cam_auto.lens = 50.0
cam_auto.sensor_width = 36.0
cam_auto.clip_end = 1000.0
ob_auto_camera = bpy.data.objects.new('AutoCamera', cam_auto)
scene.collection.objects.link(ob_auto_camera)
ob_auto_camera.location = (5.21697, -6.17395, 4.12507)
ob_auto_camera.rotation_euler = (1.09748, -7.21219e-08, 0.694738)
scene.camera = ob_auto_camera
light_auto_sun = bpy.data.lights.new('AutoSun', 'SUN')
light_auto_sun.energy = 3.0
light_auto_sun.angle = 0.0523599
ob_auto_sun = bpy.data.objects.new('AutoSun', light_auto_sun)
scene.collection.objects.link(ob_auto_sun)
ob_auto_sun.rotation_euler = (0.872665, 0.174533, 0.523599)
bpy.context.view_layer.update()
